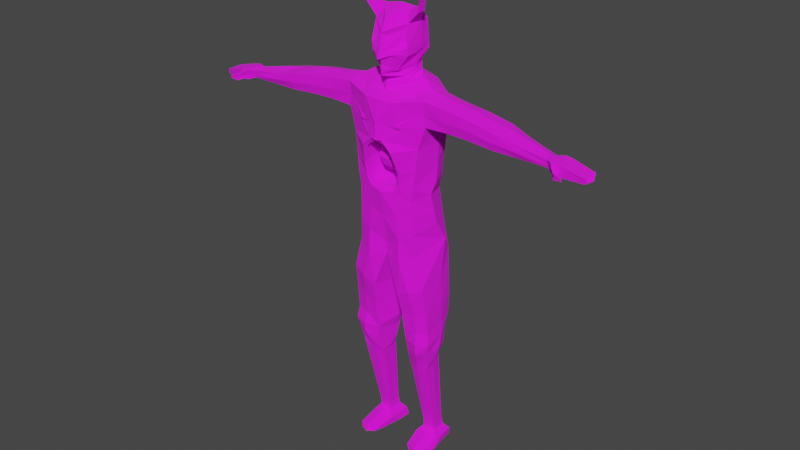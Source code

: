 # Source: el_luchador.blend  (saved by Blender 3.1.7; exported with 4.5.12 LTS)
import bpy
from mathutils import Matrix  # noqa: F401  (used for matrix-valued properties, if any)

bpy.ops.wm.read_factory_settings(use_empty=True)
scene = bpy.context.scene
scene.name = 'Scene'

# ---- collections
col_collection = bpy.data.collections.new('Collection'); scene.collection.children.link(col_collection)

# ---- images (referenced by path relative to the original .blend; pixels are not part of the script)
import os
ASSET_DIR = os.environ.get("B2B_ASSET_DIR", "")  # directory of the original .blend (textures are referenced by path, not embedded)
HERE = os.path.dirname(os.path.abspath(__file__))  # packed textures are extracted next to this script under _unpacked/

def load_image(name, relpath, width, height, colorspace="sRGB"):
    """Load a texture the original file referenced (path relative to the .blend, or extracted next to this script)."""
    p = next((c for c in (os.path.join(HERE, relpath), os.path.join(ASSET_DIR, relpath)) if relpath and os.path.exists(c)), "")
    if p:
        img = bpy.data.images.load(p, check_existing=True)
        img.name = name
    else:  # same state as the original file: an image datablock whose file is absent (Cycles renders it pink)
        img = bpy.data.images.new(name, width, height)
        img.source = "FILE"
        img.filepath = "//" + (relpath or name)
    img.colorspace_settings.name = colorspace
    return img
img_imphenziapalette01_256_gradient_png = load_image('ImphenziaPalette01-256-Gradient.png', 'ImphenziaPalette01-256-Gradient.png', 1024, 1024, 'sRGB')

# ---- materials (node trees are filled in below, after node groups)
mat_material = bpy.data.materials.new('Material')
mat_material.alpha_threshold = 0.0
mat_material.use_transparent_shadow = False
mat_material.line_color = (0.0, 0.0, 0.0, 1.0)

# ---- material node trees
mat_material.use_nodes = True; mat_material.node_tree.nodes.clear()
_N = mat_material.node_tree.nodes; _L = mat_material.node_tree.links
n0 = _N.new('ShaderNodeOutputMaterial'); n0.name = 'Material Output'; n0.location = (300, 300)
n1 = _N.new('ShaderNodeBsdfPrincipled'); n1.name = 'Principled BSDF'; n1.location = (10, 300)
n1.distribution = 'GGX'
n1.subsurface_method = 'RANDOM_WALK_SKIN'
n1.inputs[2].default_value = 1.0
n1.inputs[3].default_value = 1.45
n1.inputs[27].default_value = (0.0, 0.0, 0.0, 1.0)
n1.inputs[28].default_value = 1.0
n2 = _N.new('ShaderNodeTexImage'); n2.name = 'Image Texture'; n2.location = (-367, 134)
n2.image = img_imphenziapalette01_256_gradient_png
_L.new(n1.outputs[0], n0.inputs[0])
_L.new(n2.outputs[0], n1.inputs[0])
n0.is_active_output = True

# ---- world
world_world = bpy.data.worlds.new('World'); scene.world = world_world
world_world.use_nodes = True; world_world.node_tree.nodes.clear()
_N = world_world.node_tree.nodes; _L = world_world.node_tree.links
n0 = _N.new('ShaderNodeOutputWorld'); n0.name = 'World Output'; n0.location = (300, 300)
n1 = _N.new('ShaderNodeBackground'); n1.name = 'Background'; n1.location = (10, 300)
n1.inputs[0].default_value = (0.05088, 0.05088, 0.05088, 1.0)
_L.new(n1.outputs[0], n0.inputs[0])
n0.is_active_output = True
world_world.color = (0.05088, 0.05088, 0.05088)
world_world.use_sun_shadow = False
world_world.sun_shadow_jitter_overblur = 0.0

# ---- meshes
me_cube = bpy.data.meshes.new('Cube')
me_cube.from_pydata([(0.7302, 0.5023, 6.604), (0.8115, 0.6843, 4.3), (0.693, -0.3612, 6.541), (0.887, -0.3026, 4.315), (0.0, 0.8311, 4.594), (0.0, -0.3449, 4.911), (0.7078, -0.3041, 5.01), (0.3036, -0.3969, 4.084), (0.7903, 0.6663, 4.955), (0.3293, 0.6264, 3.063), (0.1982, 0.7404, 4.012), (0.3694, -0.1806, 2.933), (0.9648, -0.1969, 2.955), (0.7918, 0.6091, 3.052), (0.3654, 0.5128, 2.748), (0.3947, -0.1452, 2.653), (0.9255, -0.1479, 2.731), (0.8175, 0.5306, 2.701), (0.3513, 0.7408, 0.2921), (0.3599, 0.2123, 0.2922), (0.881, 0.2343, 0.29), (0.8693, 0.7602, 0.2901), (0.3297, 0.7872, 0.1025), (0.4239, 0.04761, 0.102), (0.9456, 0.06226, 0.1008), (0.8378, 0.7857, 0.1104), (0.4351, -0.2018, 0.1885), (0.8854, -0.1981, 0.1886), (0.4896, -0.2257, 0.1083), (0.8386, -0.2567, 0.1117), (0.9887, 0.3531, 7.926), (0.9342, -0.3135, 7.868), (0.9122, 0.3599, 8.143), (0.9021, -0.3172, 8.115), (0.0, -0.6705, 7.826), (0.9381, 0.3601, 8.376), (0.9254, -0.3384, 8.389), (0.0, -0.5936, 8.292), (2.48, 0.2135, 7.839), (2.483, -0.3145, 7.832), (2.488, 0.2497, 7.993), (2.485, -0.3579, 7.986), (2.509, 0.2536, 8.179), (2.5, -0.3499, 8.168), (2.972, 0.1082, 7.822), (2.965, -0.2839, 7.82), (2.966, 0.1638, 7.937), (2.99, -0.3373, 7.936), (2.984, 0.135, 8.074), (2.96, -0.3124, 8.072), (3.733, -0.009795, 7.779), (3.782, -0.3842, 7.772), (3.773, -0.002614, 7.872), (3.791, -0.3951, 7.868), (3.793, 0.01909, 7.999), (3.753, -0.4162, 8.005), (0.8585, 0.1435, 6.57), (0.8849, 0.4491, 5.248), (0.1584, 0.3046, 4.039), (0.8903, 0.3036, 4.331), (0.0, 0.4373, 4.654), (0.2736, 0.3604, 3.011), (0.9206, 0.3363, 2.995), (0.3765, 0.2691, 2.729), (0.9339, 0.2403, 2.711), (0.3621, 0.4854, 0.2924), (0.8817, 0.5093, 0.2903), (0.3416, 0.5042, 0.1024), (0.8596, 0.5188, 0.1045), (0.9716, 0.07367, 7.791), (0.805, 0.03277, 8.512), (0.3317, -0.0807, 8.634), (2.509, -0.03963, 7.728), (2.529, -0.04259, 8.216), (2.858, -0.06368, 7.73), (2.835, -0.06487, 8.185), (3.74, -0.186, 7.773), (4.389, -0.1698, 7.748), (3.752, -0.1849, 8.005), (1.428, 0.2898, 8.331), (1.948, 0.2634, 8.281), (1.925, 0.2615, 8.078), (1.408, 0.2872, 8.111), (1.407, -0.3278, 8.335), (1.938, -0.3386, 8.27), (1.395, -0.3331, 8.095), (1.924, -0.3509, 8.062), (1.943, 0.2226, 7.894), (1.435, 0.2523, 7.91), (1.941, -0.3105, 7.876), (1.424, -0.2937, 7.883), (1.404, -0.01621, 7.734), (1.923, -0.03455, 7.771), (1.33, -0.009351, 8.423), (1.888, -0.0361, 8.362), (0.7337, -0.3497, 6.928), (0.7834, -0.3414, 7.392), (0.8512, 0.4615, 7.493), (0.7721, 0.4841, 7.009), (0.8641, 0.167, 6.927), (0.906, 0.1474, 7.433), (0.6528, 0.5159, 6.283), (0.7315, 0.6024, 5.474), (0.63, -0.3723, 6.257), (0.6402, -0.3708, 5.502), (0.0, -0.3362, 5.157), (0.0, 0.711, 5.105), (0.8282, 0.0187, 6.336), (0.8557, 0.1989, 5.648), (0.858, -0.06387, 2.295), (0.7617, 0.3187, 0.6181), (0.7527, 0.6047, 0.6142), (0.8164, 0.3844, 2.29), (0.4475, 0.4628, 2.228), (0.4849, 0.6001, 0.6196), (0.4883, 0.312, 0.6107), (0.4015, -0.005249, 2.135), (0.4266, 0.281, 2.147), (0.4903, 0.464, 0.6121), (0.858, 0.1611, 2.274), (0.7625, 0.4689, 0.609), (0.9296, -0.196, 3.708), (0.9339, -0.1534, 3.206), (0.8101, 0.6799, 3.361), (0.8226, 0.6915, 3.806), (0.3049, 0.6749, 3.314), (0.3003, 0.6952, 3.695), (0.3546, -0.2993, 3.624), (0.3699, -0.229, 3.179), (0.207, 0.3513, 3.645), (0.2599, 0.3423, 3.269), (0.905, 0.3467, 3.773), (0.8992, 0.3543, 3.329), (0.3926, -0.4422, 4.85), (0.4804, 0.8104, 4.719), (0.6, -0.4031, 4.208), (0.5287, 0.7867, 4.11), (0.6857, -0.2733, 2.92), (0.5515, 0.7114, 3.081), (0.6873, -0.252, 2.681), (0.5575, 0.5882, 2.74), (0.6271, 0.2249, 0.356), (0.6141, 0.7475, 0.2915), (0.6861, 0.05206, 0.1015), (0.5904, 0.7912, 0.1021), (0.6662, -0.2444, 0.2364), (0.6639, -0.3387, 0.1072), (0.2838, 0.6969, 8.024), (0.1339, -0.6087, 7.843), (0.4347, 0.6789, 8.485), (0.3246, -0.5678, 8.297), (0.5968, 0.1284, 8.637), (0.604, 0.5099, 0.1018), (0.3756, -0.4359, 5.358), (0.4557, 0.7118, 5.318), (0.5685, -0.05136, 2.177), (0.623, 0.3068, 0.6131), (0.6278, 0.4733, 2.266), (0.6218, 0.604, 0.6201), (0.6619, -0.2742, 3.667), (0.6662, -0.2193, 3.197), (0.5588, 0.7641, 3.755), (0.5473, 0.7609, 3.369), (0.3297, 0.7872, 0.1025), (0.8484, 0.8014, 0.1015), (0.5904, 0.7912, 0.1021), (0.7716, 0.3463, 0.4376), (0.469, 0.6328, 0.4392), (0.4777, 0.4881, 0.4405), (0.7698, 0.5022, 0.4391), (0.762, 0.645, 0.4386), (0.4775, 0.3343, 0.4404), (0.6259, 0.3379, 0.4391), (0.6176, 0.6369, 0.4387), (0.8199, 0.3665, 2.494), (0.3958, -0.03415, 2.228), (0.897, -0.06879, 2.438), (0.3938, 0.4319, 2.405), (0.392, 0.2588, 2.263), (0.89, 0.1624, 2.428), (0.593, 0.4431, 2.46), (0.5962, -0.08941, 2.29), (0.46, 0.01861, 8.604), (0.0, -0.3633, 8.406), (0.293, 0.4865, 8.623), (0.5448, 0.1096, 8.636), (0.0, -0.3143, 8.565), (0.0, 0.1357, 10.01), (0.3415, 0.3496, 8.705), (0.3219, 0.1723, 8.679), (0.0, -0.1268, 8.718), (0.2828, -0.08566, 8.681), (0.01271, 0.5527, 8.781), (0.3288, 0.3307, 8.761), (0.3245, 0.246, 8.768), (0.0, -0.451, 8.718), (0.2492, -0.05218, 8.812), (0.01056, 0.5671, 8.84), (0.2875, 0.385, 8.861), (0.3283, 0.1617, 8.815), (0.4282, 0.4124, 9.143), (0.0, -0.4868, 8.888), (0.211, -0.2528, 8.816), (0.0, 0.59, 8.962), (0.3084, 0.3443, 8.918), (0.3636, 0.1492, 8.928), (0.0, -0.5786, 9.068), (0.3025, -0.2062, 9.408), (0.0, 0.6656, 9.346), (0.4256, 0.4129, 9.292), (0.4605, 0.1535, 9.3), (0.0, -0.47, 9.564), (0.2925, -0.2148, 9.54), (0.0, 0.6278, 9.629), (0.4017, 0.3941, 9.726), (0.4499, 0.145, 9.755), (0.0, -0.3509, 9.819), (0.2873, -0.02591, 9.93), (0.0, 0.4513, 9.868), (0.2968, 0.2793, 9.927), (0.3504, 0.1333, 9.943), (0.4041, 0.152, 9.11), (0.0, 0.6649, 9.111), (0.4336, -0.2136, 9.131), (0.0, -0.4661, 8.94), (0.4268, 0.4127, 9.217), (0.0, 0.6653, 9.228), (0.4345, -0.2242, 9.203), (0.4447, 0.1562, 9.187), (0.0, -0.4996, 9.045), (0.6475, -0.007746, 9.981), (0.5996, -0.01359, 10.07), (0.6156, -0.1414, 9.97), (0.5687, -0.09205, 10.07), (0.7455, -0.09926, 10.34), (0.7096, -0.1034, 10.4), (0.7222, -0.1958, 10.33), (0.687, -0.16, 10.4), (1.104, -0.2825, 10.65), (1.099, -0.283, 10.66), (1.101, -0.2937, 10.65), (1.097, -0.2896, 10.66), (3.863, -0.1826, 7.759), (3.905, -0.3807, 7.758), (3.821, -0.4658, 7.807), (3.914, -0.3916, 7.854), (3.856, -0.00633, 7.765), (3.897, 0.0008623, 7.858), (3.875, -0.1814, 7.991), (3.876, -0.4127, 7.991), (3.916, 0.02258, 7.984), (4.408, -0.3279, 7.746), (4.488, -0.1869, 7.784), (4.413, -0.3366, 7.794), (4.386, -0.02909, 7.751), (4.405, -0.02325, 7.796), (4.395, -0.169, 7.862), (4.395, -0.3536, 7.862), (4.414, -0.005865, 7.858), (3.829, -0.4703, 7.864), (3.812, -0.4881, 7.945), (3.89, -0.444, 7.798), (3.897, -0.4484, 7.855), (3.88, -0.4663, 7.936), (3.911, -0.5595, 7.765), (3.919, -0.5615, 7.822), (3.902, -0.5758, 7.904), (3.979, -0.5385, 7.755), (3.986, -0.5405, 7.812), (3.97, -0.5548, 7.894), (4.056, -0.5848, 7.792), (4.059, -0.5857, 7.816), (4.052, -0.5917, 7.851), (4.085, -0.5758, 7.787), (4.088, -0.5767, 7.812), (4.081, -0.5828, 7.847), (3.634, -0.03517, 7.979), (3.621, -0.0456, 7.896), (3.599, -0.05401, 7.833), (3.635, -0.3109, 7.892), (3.609, -0.3212, 7.982), (3.627, -0.3005, 7.828), (3.591, -0.1688, 7.766), (3.593, -0.168, 8.034), (0.4307, -0.2392, 9.28), (0.3849, -0.1492, 9.731), (0.1152, -0.4275, 9.314), (0.08141, -0.3694, 9.452), (0.03985, -0.3839, 9.491), (0.08178, -0.4625, 9.229), (0.3458, -0.1787, 9.367), (0.322, -0.1718, 9.605), (0.1025, -0.3975, 8.857), (0.1446, -0.4167, 9.101), (0.09859, -0.5086, 9.108), (0.1135, -0.3808, 8.895), (0.2439, -0.2939, 9.313), (0.3066, -0.368, 9.159), (0.1355, -0.316, 8.804), (0.3047, -0.3301, 9.073), (0.3099, -0.3458, 9.217), (0.227, -0.1129, 8.806), (0.4992, -0.502, 7.899), (0.3969, -0.5299, 7.875), (0.4865, -0.4889, 7.748), (0.3924, -0.5121, 7.737), (0.5222, -0.4847, 7.814), (0.4405, -0.5513, 7.813), (0.3675, -0.5377, 7.805), (0.0, -0.4731, 8.769), (0.157, -0.3178, 8.838), (0.0, 0.8043, 8.332), (0.0, 0.6458, 8.63), (0.0, 0.5571, 8.734), (0.0, 0.5581, 8.745), (0.0, 0.5434, 8.778), (0.0, 0.5603, 8.84), (0.1223, -0.4204, 9.25), (0.168, -0.4097, 9.11), (0.1399, -0.3425, 8.861), (0.1773, -0.3639, 8.954), (0.1639, -0.4582, 9.142), (0.3194, -0.4566, 5.921), (0.3423, 0.7021, 5.97), (0.842, 0.1088, 5.992), (0.0, 0.7157, 5.814), (0.0, -0.4532, 5.809), (0.6351, -0.3715, 5.88), (0.6921, 0.5591, 5.879), (-0.7302, 0.5023, 6.604), (-0.8115, 0.6843, 4.3), (-0.693, -0.3612, 6.541), (-0.887, -0.3026, 4.315), (-0.7078, -0.3041, 5.01), (-0.3036, -0.3969, 4.084), (-0.7903, 0.6663, 4.955), (-0.3293, 0.6264, 3.063), (-0.1982, 0.7404, 4.012), (-0.3694, -0.1806, 2.933), (-0.9648, -0.1969, 2.955), (-0.7918, 0.6091, 3.052), (-0.3654, 0.5128, 2.748), (-0.3947, -0.1452, 2.653), (-0.9255, -0.1479, 2.731), (-0.8175, 0.5306, 2.701), (-0.3513, 0.7408, 0.2921), (-0.3599, 0.2123, 0.2922), (-0.881, 0.2343, 0.29), (-0.8693, 0.7602, 0.2901), (-0.3297, 0.7872, 0.1025), (-0.4239, 0.04761, 0.102), (-0.9456, 0.06226, 0.1008), (-0.8378, 0.7857, 0.1104), (-0.4351, -0.2018, 0.1885), (-0.8854, -0.1981, 0.1886), (-0.4896, -0.2257, 0.1083), (-0.8386, -0.2567, 0.1117), (-0.9887, 0.3531, 7.926), (-0.9342, -0.3135, 7.868), (-0.9122, 0.3599, 8.143), (-0.9021, -0.3172, 8.115), (-0.9381, 0.3601, 8.376), (-0.9254, -0.3384, 8.389), (-2.48, 0.2135, 7.839), (-2.483, -0.3145, 7.832), (-2.488, 0.2497, 7.993), (-2.485, -0.3579, 7.986), (-2.509, 0.2536, 8.179), (-2.5, -0.3499, 8.168), (-2.972, 0.1082, 7.822), (-2.965, -0.2839, 7.82), (-2.966, 0.1638, 7.937), (-2.99, -0.3373, 7.936), (-2.984, 0.135, 8.074), (-2.96, -0.3124, 8.072), (-3.733, -0.009795, 7.779), (-3.782, -0.3842, 7.772), (-3.773, -0.002614, 7.872), (-3.791, -0.3951, 7.868), (-3.793, 0.01909, 7.999), (-3.753, -0.4162, 8.005), (-0.8585, 0.1435, 6.57), (-0.8849, 0.4491, 5.248), (-0.1584, 0.3046, 4.039), (-0.8903, 0.3036, 4.331), (-0.2736, 0.3604, 3.011), (-0.9206, 0.3363, 2.995), (-0.3765, 0.2691, 2.729), (-0.9339, 0.2403, 2.711), (-0.3621, 0.4854, 0.2924), (-0.8817, 0.5093, 0.2903), (-0.3416, 0.5042, 0.1024), (-0.8596, 0.5188, 0.1045), (-0.9716, 0.07367, 7.791), (-0.805, 0.03277, 8.512), (-0.3317, -0.0807, 8.634), (-2.509, -0.03963, 7.728), (-2.529, -0.04259, 8.216), (-2.858, -0.06368, 7.73), (-2.835, -0.06487, 8.185), (-3.74, -0.186, 7.773), (-4.389, -0.1698, 7.748), (-3.752, -0.1849, 8.005), (-1.428, 0.2898, 8.331), (-1.948, 0.2634, 8.281), (-1.925, 0.2615, 8.078), (-1.408, 0.2872, 8.111), (-1.407, -0.3278, 8.335), (-1.938, -0.3386, 8.27), (-1.395, -0.3331, 8.095), (-1.924, -0.3509, 8.062), (-1.943, 0.2226, 7.894), (-1.435, 0.2523, 7.91), (-1.941, -0.3105, 7.876), (-1.424, -0.2937, 7.883), (-1.404, -0.01621, 7.734), (-1.923, -0.03455, 7.771), (-1.33, -0.009351, 8.423), (-1.888, -0.0361, 8.362), (-0.7337, -0.3497, 6.928), (-0.7834, -0.3414, 7.392), (-0.8512, 0.4615, 7.493), (-0.7721, 0.4841, 7.009), (-0.8641, 0.167, 6.927), (-0.906, 0.1474, 7.433), (-0.6528, 0.5159, 6.283), (-0.7315, 0.6024, 5.474), (-0.63, -0.3723, 6.257), (-0.6402, -0.3708, 5.502), (-0.8282, 0.0187, 6.336), (-0.8557, 0.1989, 5.648), (-0.858, -0.06387, 2.295), (-0.7617, 0.3187, 0.6181), (-0.7527, 0.6047, 0.6142), (-0.8164, 0.3844, 2.29), (-0.4475, 0.4628, 2.228), (-0.4849, 0.6001, 0.6196), (-0.4883, 0.312, 0.6107), (-0.4015, -0.005249, 2.135), (-0.4266, 0.281, 2.147), (-0.4903, 0.464, 0.6121), (-0.858, 0.1611, 2.274), (-0.7625, 0.4689, 0.609), (-0.9296, -0.196, 3.708), (-0.9339, -0.1534, 3.206), (-0.8101, 0.6799, 3.361), (-0.8226, 0.6915, 3.806), (-0.3049, 0.6749, 3.314), (-0.3003, 0.6952, 3.695), (-0.3546, -0.2993, 3.624), (-0.3699, -0.229, 3.179), (-0.207, 0.3513, 3.645), (-0.2599, 0.3423, 3.269), (-0.905, 0.3467, 3.773), (-0.8992, 0.3543, 3.329), (-0.3926, -0.4422, 4.85), (-0.4804, 0.8104, 4.719), (-0.6, -0.4031, 4.208), (-0.5287, 0.7867, 4.11), (-0.6857, -0.2733, 2.92), (-0.5515, 0.7114, 3.081), (-0.6873, -0.252, 2.681), (-0.5575, 0.5882, 2.74), (-0.6271, 0.2249, 0.356), (-0.6141, 0.7475, 0.2915), (-0.6861, 0.05206, 0.1015), (-0.5904, 0.7912, 0.1021), (-0.6662, -0.2444, 0.2364), (-0.6639, -0.3387, 0.1072), (-0.2838, 0.6969, 8.024), (-0.1339, -0.6087, 7.843), (-0.4347, 0.6789, 8.485), (-0.3246, -0.5678, 8.297), (-0.5968, 0.1284, 8.637), (-0.604, 0.5099, 0.1018), (-0.3756, -0.4359, 5.358), (-0.4557, 0.7118, 5.318), (-0.5685, -0.05136, 2.177), (-0.623, 0.3068, 0.6131), (-0.6278, 0.4733, 2.266), (-0.6218, 0.604, 0.6201), (-0.6619, -0.2742, 3.667), (-0.6662, -0.2193, 3.197), (-0.5588, 0.7641, 3.755), (-0.5473, 0.7609, 3.369), (-0.3297, 0.7872, 0.1025), (-0.8484, 0.8014, 0.1015), (-0.5904, 0.7912, 0.1021), (-0.7716, 0.3463, 0.4376), (-0.469, 0.6328, 0.4392), (-0.4777, 0.4881, 0.4405), (-0.7698, 0.5022, 0.4391), (-0.762, 0.645, 0.4386), (-0.4775, 0.3343, 0.4404), (-0.6259, 0.3379, 0.4391), (-0.6176, 0.6369, 0.4387), (-0.8199, 0.3665, 2.494), (-0.3958, -0.03415, 2.228), (-0.897, -0.06879, 2.438), (-0.3938, 0.4319, 2.405), (-0.392, 0.2588, 2.263), (-0.89, 0.1624, 2.428), (-0.593, 0.4431, 2.46), (-0.5962, -0.08941, 2.29), (-0.46, 0.01861, 8.604), (-0.293, 0.4865, 8.623), (-0.5448, 0.1096, 8.636), (-0.3415, 0.3496, 8.705), (-0.3219, 0.1723, 8.679), (-0.2828, -0.08566, 8.681), (-0.01271, 0.5527, 8.781), (-0.3288, 0.3307, 8.761), (-0.3245, 0.246, 8.768), (-0.2492, -0.05218, 8.812), (-0.01056, 0.5671, 8.84), (-0.2875, 0.385, 8.861), (-0.3283, 0.1617, 8.815), (-0.4282, 0.4124, 9.143), (-0.211, -0.2528, 8.816), (-0.3084, 0.3443, 8.918), (-0.3636, 0.1492, 8.928), (-0.3025, -0.2062, 9.408), (-0.4256, 0.4129, 9.292), (-0.4605, 0.1535, 9.3), (-0.2925, -0.2148, 9.54), (-0.4017, 0.3941, 9.726), (-0.4499, 0.145, 9.755), (-0.2873, -0.02591, 9.93), (-0.2968, 0.2793, 9.927), (-0.3504, 0.1333, 9.943), (-0.4041, 0.152, 9.11), (-0.4336, -0.2136, 9.131), (-0.4268, 0.4127, 9.217), (-0.4345, -0.2242, 9.203), (-0.4447, 0.1562, 9.187), (-0.6475, -0.007746, 9.981), (-0.5996, -0.01359, 10.07), (-0.6156, -0.1414, 9.97), (-0.5687, -0.09205, 10.07), (-0.7455, -0.09926, 10.34), (-0.7096, -0.1034, 10.4), (-0.7222, -0.1958, 10.33), (-0.687, -0.16, 10.4), (-1.104, -0.2825, 10.65), (-1.099, -0.283, 10.66), (-1.101, -0.2937, 10.65), (-1.097, -0.2896, 10.66), (-3.863, -0.1826, 7.759), (-3.905, -0.3807, 7.758), (-3.821, -0.4658, 7.807), (-3.914, -0.3916, 7.854), (-3.856, -0.00633, 7.765), (-3.897, 0.0008623, 7.858), (-3.875, -0.1814, 7.991), (-3.876, -0.4127, 7.991), (-3.916, 0.02258, 7.984), (-4.408, -0.3279, 7.746), (-4.488, -0.1869, 7.784), (-4.413, -0.3366, 7.794), (-4.386, -0.02909, 7.751), (-4.405, -0.02325, 7.796), (-4.395, -0.169, 7.862), (-4.395, -0.3536, 7.862), (-4.414, -0.005865, 7.858), (-3.829, -0.4703, 7.864), (-3.812, -0.4881, 7.945), (-3.89, -0.444, 7.798), (-3.897, -0.4484, 7.855), (-3.88, -0.4663, 7.936), (-3.911, -0.5595, 7.765), (-3.919, -0.5615, 7.822), (-3.902, -0.5758, 7.904), (-3.979, -0.5385, 7.755), (-3.986, -0.5405, 7.812), (-3.97, -0.5548, 7.894), (-4.056, -0.5848, 7.792), (-4.059, -0.5857, 7.816), (-4.052, -0.5917, 7.851), (-4.085, -0.5758, 7.787), (-4.088, -0.5767, 7.812), (-4.081, -0.5828, 7.847), (-3.634, -0.03517, 7.979), (-3.621, -0.0456, 7.896), (-3.599, -0.05401, 7.833), (-3.635, -0.3109, 7.892), (-3.609, -0.3212, 7.982), (-3.627, -0.3005, 7.828), (-3.591, -0.1688, 7.766), (-3.593, -0.168, 8.034), (-0.4307, -0.2392, 9.28), (-0.3849, -0.1492, 9.731), (-0.1152, -0.4275, 9.314), (-0.08141, -0.3694, 9.452), (-0.03985, -0.3839, 9.491), (-0.08178, -0.4625, 9.229), (-0.3458, -0.1787, 9.367), (-0.322, -0.1718, 9.605), (-0.1025, -0.3975, 8.857), (-0.1446, -0.4167, 9.101), (-0.09859, -0.5086, 9.108), (-0.1135, -0.3808, 8.895), (-0.2439, -0.2939, 9.313), (-0.3066, -0.368, 9.159), (-0.1355, -0.316, 8.804), (-0.3047, -0.3301, 9.073), (-0.3099, -0.3458, 9.217), (-0.227, -0.1129, 8.806), (-0.4992, -0.502, 7.899), (-0.3969, -0.5299, 7.875), (-0.4865, -0.4889, 7.748), (-0.3924, -0.5121, 7.737), (-0.5222, -0.4847, 7.814), (-0.4405, -0.5513, 7.813), (-0.3675, -0.5377, 7.805), (-0.157, -0.3178, 8.838), (-0.1223, -0.4204, 9.25), (-0.168, -0.4097, 9.11), (-0.1399, -0.3425, 8.861), (-0.1773, -0.3639, 8.954), (-0.1639, -0.4582, 9.142), (-0.3194, -0.4566, 5.921), (-0.3423, 0.7021, 5.97), (-0.842, 0.1088, 5.992), (-0.6351, -0.3715, 5.88), (-0.6921, 0.5591, 5.879), (0.00365, 0.002527, 6.658), (0.259, -0.2092, 6.853), (-0.08266, -0.312, 6.844), (-0.3265, 0.01767, 6.847), (-0.1119, 0.3096, 6.839), (0.2383, 0.1763, 6.865), (0.08534, -0.2945, 7.144), (-0.2558, -0.1819, 7.163), (-0.2487, 0.179, 7.178), (0.09645, 0.3021, 7.16), (0.3198, -0.02665, 7.159), (0.001959, -0.0007663, 7.353), (-0.05727, -0.1746, 6.708), (0.1522, -0.1114, 6.708), (0.08757, -0.2727, 6.816), (0.2996, -0.01418, 6.804), (0.1502, 0.09071, 6.696), (-0.1733, -0.005024, 6.712), (-0.2537, -0.1695, 6.827), (-0.06899, 0.1617, 6.711), (-0.2322, 0.1852, 6.825), (0.07287, 0.2898, 6.801), (0.3303, -0.1049, 7.015), (0.3398, 0.1061, 6.996), (0.01943, -0.3718, 7.01), (0.2042, -0.2853, 7.009), (-0.3321, -0.1083, 7.008), (-0.2226, -0.2912, 7.02), (-0.2086, 0.2816, 7.014), (-0.3216, 0.1023, 7.003), (0.2056, 0.2824, 7.006), (-0.01099, 0.3363, 7.003), (0.2516, -0.1713, 7.171), (-0.07665, -0.2685, 7.199), (-0.2995, -0.004421, 7.182), (-0.08869, 0.2923, 7.195), (0.2426, 0.172, 7.187), (0.04171, -0.1777, 7.297), (0.1826, -0.01057, 7.296), (-0.1489, -0.1081, 7.304), (-0.1322, 0.1254, 7.318), (0.05711, 0.1746, 7.304), (0.07671, 0.7514, 7.819), (0.07705, 0.6708, 7.71), (-0.07705, 0.6708, 7.71), (-0.07671, 0.7514, 7.819), (0.08206, -0.5861, 7.44), (0.0, -0.687, 7.498), (-0.08206, -0.5861, 7.44), (0.08187, -0.4543, 6.472), (-0.08187, -0.4543, 6.472), (0.0, -0.5557, 6.38), (-0.07508, 0.6289, 6.552), (0.07508, 0.6289, 6.552), (0.0, 0.7198, 6.433), (0.3351, 0.59, 6.838), (0.4114, 0.6332, 6.736), (0.285, 0.5969, 6.688), (0.3286, -0.414, 6.647), (0.2676, -0.3961, 6.503), (0.4021, -0.453, 6.549), (0.1467, 0.6462, 7.68), (0.3025, 0.6674, 7.697), (0.2921, 0.6553, 7.606), (0.02652, -0.6, 7.432), (0.1736, -0.5903, 7.383), (0.132, -0.6485, 7.503), (0.345, 0.6379, 7.282), (0.4247, 0.6719, 7.182), (0.3462, 0.6181, 7.105), (0.3308, 0.6656, 7.5), (0.2568, 0.636, 7.624), (0.4033, 0.7194, 7.59), (0.3351, -0.4814, 6.938), (0.3409, -0.4397, 6.781), (0.4277, -0.4966, 6.856), (0.2836, -0.5782, 7.226), (0.3389, -0.6359, 7.3), (0.2054, -0.5945, 7.357), (0.293, -0.4687, 6.405), (0.313, -0.3975, 6.557), (0.1796, -0.4202, 6.487), (0.2784, 0.5985, 6.679), (0.2808, 0.6757, 6.555), (0.1562, 0.6198, 6.58), (0.0797, 0.7474, 8.019), (-0.0797, 0.7474, 8.019), (0.0, 0.7767, 8.098), (-0.3351, 0.59, 6.838), (-0.285, 0.5969, 6.688), (-0.4114, 0.6332, 6.736), (-0.3286, -0.414, 6.647), (-0.4021, -0.453, 6.549), (-0.2676, -0.3961, 6.503), (-0.1467, 0.6462, 7.68), (-0.2921, 0.6553, 7.606), (-0.3025, 0.6674, 7.697), (-0.02652, -0.6, 7.432), (-0.132, -0.6485, 7.503), (-0.1736, -0.5903, 7.383), (-0.345, 0.6379, 7.282), (-0.3462, 0.6181, 7.105), (-0.4247, 0.6719, 7.182), (-0.3308, 0.6656, 7.5), (-0.4033, 0.7194, 7.59), (-0.2568, 0.636, 7.624), (-0.3351, -0.4814, 6.938), (-0.4277, -0.4966, 6.856), (-0.3409, -0.4397, 6.781), (-0.2836, -0.5782, 7.226), (-0.2054, -0.5945, 7.357), (-0.3389, -0.6359, 7.3), (-0.1796, -0.4202, 6.487), (-0.313, -0.3975, 6.557), (-0.293, -0.4687, 6.405), (-0.2784, 0.5985, 6.679), (-0.1562, 0.6198, 6.58), (-0.2808, 0.6757, 6.555)], [], [(132, 122, 12, 62), (107, 56, 2, 103), (103, 2, 685, 704), (98, 693, 697, 97), (135, 3, 6, 133), (59, 1, 8, 57), (136, 10, 4, 134), (58, 7, 5, 60), (62, 12, 16, 64), (162, 123, 13, 138), (160, 128, 11, 137), (130, 125, 9, 61), (169, 166, 20, 66), (61, 9, 14, 63), (138, 13, 17, 140), (137, 11, 15, 139), (142, 21, 25, 144), (168, 167, 18, 65), (173, 170, 21, 142), (172, 171, 19, 141), (152, 68, 24, 143), (19, 23, 28, 26), (66, 20, 24, 68), (65, 18, 22, 67), (145, 26, 28, 146), (141, 19, 26, 145), (24, 20, 27, 29), (143, 24, 29, 146), (702, 96, 31, 304, 305, 691), (100, 97, 30, 69), (94, 84, 43, 73), (81, 80, 42, 40), (37, 150, 182, 183), (148, 303, 302, 33, 36, 150), (73, 43, 49, 75), (43, 41, 47, 49), (84, 86, 41, 43), (87, 81, 40, 38), (92, 87, 38, 72), (86, 89, 39, 41), (278, 277, 52, 50), (277, 276, 54, 52), (41, 39, 45, 47), (72, 38, 44, 74), (40, 42, 48, 46), (38, 40, 46, 44), (76, 50, 246, 242), (54, 78, 248, 250), (280, 279, 53, 55), (283, 280, 55, 78), (279, 281, 51, 53), (282, 278, 50, 76), (281, 282, 76, 51), (276, 283, 78, 54), (50, 52, 247, 246), (52, 54, 250, 247), (39, 72, 74, 45), (89, 92, 72, 39), (42, 73, 75, 48), (80, 94, 73, 42), (96, 100, 69, 31), (19, 65, 67, 23), (21, 66, 68, 25), (144, 25, 68, 152), (171, 168, 65, 19), (11, 61, 63, 15), (170, 169, 66, 21), (128, 130, 61, 11), (13, 62, 64, 17), (10, 58, 60, 4), (3, 59, 57, 6), (101, 0, 56, 107), (123, 132, 62, 13), (35, 70, 93, 79), (79, 93, 94, 80), (31, 69, 91, 90), (90, 91, 92, 89), (33, 31, 90, 85), (85, 90, 89, 86), (69, 30, 88, 91), (91, 88, 87, 92), (30, 32, 82, 88), (88, 82, 81, 87), (36, 33, 85, 83), (83, 85, 86, 84), (32, 35, 79, 82), (82, 79, 80, 81), (70, 36, 83, 93), (93, 83, 84, 94), (2, 56, 99, 95), (95, 99, 100, 96), (56, 0, 98, 99), (99, 98, 97, 100), (97, 697, 687, 30), (327, 103, 704, 322), (8, 102, 108, 57), (328, 101, 107, 324), (133, 153, 105, 5), (620, 326, 676, 739), (134, 154, 102, 8), (147, 710, 712, 311, 149), (57, 108, 104, 6), (324, 107, 103, 327), (174, 179, 119, 112), (112, 119, 120, 111), (175, 178, 117, 116), (116, 117, 118, 115), (181, 175, 116, 155), (155, 116, 115, 156), (180, 174, 112, 157), (157, 112, 111, 158), (178, 177, 113, 117), (117, 113, 114, 118), (179, 176, 109, 119), (119, 109, 110, 120), (1, 59, 131, 124), (124, 131, 132, 123), (7, 58, 129, 127), (127, 129, 130, 128), (58, 10, 126, 129), (129, 126, 125, 130), (135, 7, 127, 159), (159, 127, 128, 160), (136, 1, 124, 161), (161, 124, 123, 162), (59, 3, 121, 131), (131, 121, 122, 132), (126, 161, 162, 125), (10, 136, 161, 126), (121, 159, 160, 122), (3, 135, 159, 121), (113, 157, 158, 114), (177, 180, 157, 113), (109, 155, 156, 110), (176, 181, 155, 109), (325, 621, 742, 679), (4, 106, 154, 134), (323, 708, 101, 328), (6, 104, 153, 133), (701, 695, 692, 698), (707, 705, 684, 682), (22, 144, 152, 67), (35, 149, 151, 70), (34, 148, 150, 37), (32, 147, 149, 35), (70, 151, 150, 36), (688, 696, 703, 690), (30, 687, 147, 32), (672, 34, 470, 723), (23, 143, 146, 28), (20, 141, 145, 27), (27, 145, 146, 29), (67, 152, 143, 23), (166, 172, 141, 20), (167, 173, 142, 18), (18, 142, 144, 22), (12, 137, 139, 16), (9, 138, 140, 14), (122, 160, 137, 12), (125, 162, 138, 9), (1, 136, 134, 8), (7, 135, 133, 5), (685, 2, 95, 700), (737, 675, 677, 741), (165, 163, 164), (114, 158, 173, 167), (110, 156, 172, 166), (111, 120, 169, 170), (115, 118, 168, 171), (156, 115, 171, 172), (158, 111, 170, 173), (118, 114, 167, 168), (120, 110, 166, 169), (16, 139, 181, 176), (14, 140, 180, 177), (64, 16, 176, 179), (63, 14, 177, 178), (140, 17, 174, 180), (139, 15, 175, 181), (15, 63, 178, 175), (17, 64, 179, 174), (183, 182, 71, 186), (182, 185, 189, 71), (150, 151, 185, 182), (151, 149, 184, 185), (189, 188, 193, 194), (71, 189, 194, 191), (185, 184, 188, 189), (194, 193, 198, 199), (191, 194, 199, 196), (186, 71, 191, 190), (198, 197, 203, 204), (199, 198, 204, 205), (193, 192, 197, 198), (190, 191, 196, 195), (225, 226, 208, 209), (228, 225, 209, 210), (195, 196, 202, 298, 309), (196, 199, 205, 202), (209, 208, 213, 214), (210, 209, 214, 215), (229, 293, 294, 206), (227, 228, 210, 284), (215, 214, 219, 220), (285, 215, 230, 232), (286, 207, 212, 287), (284, 210, 215, 285), (220, 187, 216, 217), (219, 218, 187, 220), (214, 213, 218, 219), (211, 285, 217, 216), (202, 205, 221, 223), (201, 292, 295, 224), (205, 204, 200, 221), (204, 203, 222, 200), (223, 221, 228, 227), (224, 295, 293, 229), (221, 200, 225, 228), (200, 222, 226, 225), (233, 232, 236, 237), (215, 220, 231, 230), (220, 217, 233, 231), (217, 285, 232, 233), (235, 237, 241, 239), (232, 230, 234, 236), (231, 233, 237, 235), (230, 231, 235, 234), (240, 238, 239, 241), (234, 235, 239, 238), (237, 236, 240, 241), (236, 234, 238, 240), (699, 694, 680, 683), (708, 681, 0, 101), (700, 95, 96, 702), (691, 305, 308, 303, 148), (722, 719, 669, 673), (250, 248, 256, 258), (243, 242, 77, 251), (245, 243, 251, 253), (248, 249, 257, 256), (243, 245, 262, 261), (78, 55, 249, 248), (51, 243, 261, 244), (51, 76, 242, 243), (252, 255, 258, 256), (77, 254, 255, 252), (251, 77, 252, 253), (253, 252, 256, 257), (242, 246, 254, 77), (247, 250, 258, 255), (246, 247, 255, 254), (249, 245, 253, 257), (262, 263, 269, 268), (263, 260, 266, 269), (55, 53, 259, 260), (249, 55, 260, 263), (53, 51, 244, 259), (245, 249, 263, 262), (265, 264, 270, 271), (267, 268, 274, 273), (260, 259, 265, 266), (244, 261, 267, 264), (261, 262, 268, 267), (259, 244, 264, 265), (272, 271, 274, 275), (271, 270, 273, 274), (269, 266, 272, 275), (268, 269, 275, 274), (266, 265, 271, 272), (264, 267, 273, 270), (48, 75, 283, 276), (45, 74, 282, 281), (74, 44, 278, 282), (47, 45, 281, 279), (75, 49, 280, 283), (49, 47, 279, 280), (46, 48, 276, 277), (44, 46, 277, 278), (290, 296, 300, 284), (288, 291, 285, 211), (291, 290, 284, 285), (289, 288, 211, 206), (286, 287, 288, 289), (207, 286, 289, 317, 296, 290), (287, 212, 291, 288), (212, 207, 290, 291), (293, 295, 320, 318), (294, 293, 318, 321), (294, 289, 206), (295, 292, 298, 310, 319), (300, 296, 317, 321), (299, 310, 202, 223), (297, 299, 223, 227), (300, 297, 227, 284), (303, 308, 307, 302), (302, 306, 304, 31, 33), (304, 306, 307, 305), (307, 306, 302), (307, 308, 305), (309, 298, 292, 201), (202, 310, 298), (310, 299, 320, 319), (314, 315, 192), (316, 203, 197), (315, 316, 197, 192), (188, 313, 314, 192, 193), (184, 312, 313, 188), (149, 311, 312, 184), (469, 471, 311, 712, 711), (721, 469, 711, 670), (319, 320, 295), (318, 320, 299, 297), (321, 317, 289, 294), (321, 318, 297, 300), (154, 323, 328, 102), (108, 324, 327, 104), (106, 325, 323, 154), (153, 322, 326, 105), (102, 328, 324, 108), (104, 327, 322, 153), (454, 386, 339, 444), (429, 427, 331, 381), (740, 714, 718, 738), (422, 421, 729, 727), (457, 455, 333, 332), (384, 382, 335, 330), (458, 456, 4, 337), (383, 60, 5, 334), (386, 388, 343, 339), (484, 460, 340, 445), (482, 459, 338, 450), (452, 385, 336, 447), (491, 390, 347, 488), (385, 387, 341, 336), (460, 462, 344, 340), (459, 461, 342, 338), (464, 466, 352, 348), (490, 389, 345, 489), (495, 464, 348, 492), (494, 463, 346, 493), (474, 465, 351, 392), (346, 353, 355, 350), (390, 392, 351, 347), (389, 391, 349, 345), (467, 468, 355, 353), (463, 467, 353, 346), (351, 356, 354, 347), (465, 468, 356, 351), (736, 723, 610, 609, 358, 420), (424, 393, 357, 421), (418, 397, 368, 408), (405, 365, 367, 404), (37, 183, 504, 472), (470, 472, 362, 360, 607, 608), (397, 399, 374, 368), (368, 374, 372, 366), (408, 368, 366, 410), (411, 363, 365, 405), (416, 396, 363, 411), (410, 366, 364, 413), (583, 375, 377, 582), (582, 377, 379, 581), (366, 372, 370, 364), (396, 398, 369, 363), (365, 371, 373, 367), (363, 369, 371, 365), (400, 547, 551, 375), (379, 555, 553, 402), (585, 380, 378, 584), (588, 402, 380, 585), (584, 378, 376, 586), (587, 400, 375, 583), (586, 376, 400, 587), (581, 379, 402, 588), (375, 551, 552, 377), (377, 552, 555, 379), (364, 370, 398, 396), (413, 364, 396, 416), (367, 373, 399, 397), (404, 367, 397, 418), (420, 358, 393, 424), (346, 350, 391, 389), (348, 352, 392, 390), (466, 474, 392, 352), (493, 346, 389, 490), (338, 342, 387, 385), (492, 348, 390, 491), (450, 338, 385, 452), (340, 344, 388, 386), (337, 4, 60, 383), (332, 333, 382, 384), (425, 429, 381, 329), (445, 340, 386, 454), (361, 403, 417, 394), (403, 404, 418, 417), (358, 414, 415, 393), (414, 413, 416, 415), (360, 409, 414, 358), (409, 410, 413, 414), (393, 415, 412, 357), (415, 416, 411, 412), (357, 412, 406, 359), (412, 411, 405, 406), (362, 407, 409, 360), (407, 408, 410, 409), (359, 406, 403, 361), (406, 405, 404, 403), (394, 417, 407, 362), (417, 418, 408, 407), (331, 419, 423, 381), (419, 420, 424, 423), (381, 423, 422, 329), (423, 424, 421, 422), (421, 357, 721, 729), (623, 620, 739, 427), (335, 382, 430, 426), (624, 622, 429, 425), (455, 5, 105, 475), (325, 679, 708, 323), (456, 335, 426, 476), (382, 333, 428, 430), (622, 623, 427, 429), (496, 434, 441, 501), (434, 433, 442, 441), (497, 438, 439, 500), (438, 437, 440, 439), (503, 477, 438, 497), (477, 478, 437, 438), (502, 479, 434, 496), (479, 480, 433, 434), (500, 439, 435, 499), (439, 440, 436, 435), (501, 441, 431, 498), (441, 442, 432, 431), (330, 446, 453, 384), (446, 445, 454, 453), (334, 449, 451, 383), (449, 450, 452, 451), (383, 451, 448, 337), (451, 452, 447, 448), (457, 481, 449, 334), (481, 482, 450, 449), (458, 483, 446, 330), (483, 484, 445, 446), (384, 453, 443, 332), (453, 454, 444, 443), (448, 447, 484, 483), (337, 448, 483, 458), (443, 444, 482, 481), (332, 443, 481, 457), (435, 436, 480, 479), (499, 435, 479, 502), (431, 432, 478, 477), (498, 431, 477, 503), (0, 681, 693, 98), (4, 456, 476, 106), (621, 624, 425, 742), (333, 455, 475, 428), (734, 731, 725, 728), (733, 716, 713, 726), (349, 391, 474, 466), (361, 394, 473, 471), (34, 37, 472, 470), (359, 361, 471, 469), (394, 362, 472, 473), (723, 470, 608, 613, 610), (720, 724, 735, 730), (706, 709, 678, 674), (350, 355, 468, 465), (347, 354, 467, 463), (354, 356, 468, 467), (391, 350, 465, 474), (488, 347, 463, 494), (489, 345, 464, 495), (345, 349, 466, 464), (339, 343, 461, 459), (336, 341, 462, 460), (444, 339, 459, 482), (447, 336, 460, 484), (330, 335, 456, 458), (334, 5, 455, 457), (717, 732, 419, 331), (322, 704, 676, 326), (487, 486, 485), (436, 489, 495, 480), (432, 488, 494, 478), (433, 492, 491, 442), (437, 493, 490, 440), (478, 494, 493, 437), (480, 495, 492, 433), (440, 490, 489, 436), (442, 491, 488, 432), (343, 498, 503, 461), (341, 499, 502, 462), (388, 501, 498, 343), (387, 500, 499, 341), (462, 502, 496, 344), (461, 503, 497, 342), (342, 497, 500, 387), (344, 496, 501, 388), (183, 186, 395, 504), (504, 395, 508, 506), (472, 504, 506, 473), (473, 506, 505, 471), (508, 512, 511, 507), (395, 509, 512, 508), (506, 508, 507, 505), (512, 516, 515, 511), (509, 513, 516, 512), (186, 190, 509, 395), (515, 519, 203, 514), (516, 520, 519, 515), (511, 515, 514, 510), (190, 195, 513, 509), (532, 522, 208, 226), (534, 523, 522, 532), (195, 309, 603, 518, 513), (513, 518, 520, 516), (522, 525, 213, 208), (523, 526, 525, 522), (229, 206, 599, 598), (533, 589, 523, 534), (526, 529, 528, 525), (590, 537, 535, 526), (591, 592, 524, 521), (589, 590, 526, 523), (529, 527, 216, 187), (528, 529, 187, 218), (525, 528, 218, 213), (211, 216, 527, 590), (518, 531, 530, 520), (201, 224, 600, 597), (520, 530, 517, 519), (519, 517, 222, 203), (531, 533, 534, 530), (224, 229, 598, 600), (530, 534, 532, 517), (517, 532, 226, 222), (538, 542, 541, 537), (526, 535, 536, 529), (529, 536, 538, 527), (527, 538, 537, 590), (540, 544, 546, 542), (537, 541, 539, 535), (536, 540, 542, 538), (535, 539, 540, 536), (545, 546, 544, 543), (539, 543, 544, 540), (542, 546, 545, 541), (541, 545, 543, 539), (427, 739, 717, 331), (742, 425, 329, 715), (732, 736, 420, 419), (357, 359, 469, 721), (672, 691, 148, 34), (555, 563, 561, 553), (548, 556, 401, 547), (550, 558, 556, 548), (553, 561, 562, 554), (548, 566, 567, 550), (402, 553, 554, 380), (376, 549, 566, 548), (376, 548, 547, 400), (557, 561, 563, 560), (401, 557, 560, 559), (556, 558, 557, 401), (558, 562, 561, 557), (547, 401, 559, 551), (552, 560, 563, 555), (551, 559, 560, 552), (554, 562, 558, 550), (567, 573, 574, 568), (568, 574, 571, 565), (380, 565, 564, 378), (554, 568, 565, 380), (378, 564, 549, 376), (550, 567, 568, 554), (570, 576, 575, 569), (572, 578, 579, 573), (565, 571, 570, 564), (549, 569, 572, 566), (566, 572, 573, 567), (564, 570, 569, 549), (577, 580, 579, 576), (576, 579, 578, 575), (574, 580, 577, 571), (573, 579, 580, 574), (571, 577, 576, 570), (569, 575, 578, 572), (373, 581, 588, 399), (370, 586, 587, 398), (398, 587, 583, 369), (372, 584, 586, 370), (399, 588, 585, 374), (374, 585, 584, 372), (371, 582, 581, 373), (369, 583, 582, 371), (595, 589, 605, 601), (593, 211, 590, 596), (596, 590, 589, 595), (594, 206, 211, 593), (591, 594, 593, 592), (521, 595, 601, 615, 594, 591), (592, 593, 596, 524), (524, 596, 595, 521), (598, 616, 618, 600), (599, 619, 616, 598), (599, 206, 594), (600, 617, 614, 603, 597), (605, 619, 615, 601), (604, 531, 518, 614), (602, 533, 531, 604), (605, 589, 533, 602), (608, 607, 612, 613), (607, 360, 358, 609, 611), (609, 610, 612, 611), (612, 607, 611), (612, 610, 613), (309, 201, 597, 603), (518, 603, 614), (614, 617, 618, 604), (314, 510, 315), (316, 514, 203), (315, 510, 514, 316), (507, 511, 510, 314, 313), (505, 507, 313, 312), (471, 505, 312, 311), (329, 422, 727, 715), (689, 671, 668, 686), (617, 600, 618), (616, 602, 604, 618), (619, 599, 594, 615), (619, 605, 602, 616), (476, 426, 624, 621), (430, 428, 623, 622), (106, 476, 621, 325), (475, 105, 326, 620), (426, 430, 622, 624), (428, 475, 620, 623), (625, 638, 637), (626, 638, 640), (625, 637, 642), (625, 642, 644), (625, 644, 641), (626, 640, 647), (627, 639, 649), (628, 643, 651), (629, 645, 653), (630, 646, 655), (626, 647, 650), (627, 649, 652), (628, 651, 654), (629, 653, 656), (630, 655, 648), (631, 657, 662), (632, 658, 664), (633, 659, 665), (634, 660, 666), (635, 661, 663), (663, 666, 636), (663, 661, 666), (661, 634, 666), (666, 665, 636), (666, 660, 665), (660, 633, 665), (665, 664, 636), (665, 659, 664), (659, 632, 664), (664, 662, 636), (664, 658, 662), (658, 631, 662), (662, 663, 636), (662, 657, 663), (657, 635, 663), (648, 661, 635), (648, 655, 661), (655, 634, 661), (656, 660, 634), (656, 653, 660), (653, 633, 660), (654, 659, 633), (654, 651, 659), (651, 632, 659), (652, 658, 632), (652, 649, 658), (649, 631, 658), (650, 657, 631), (650, 647, 657), (647, 635, 657), (655, 656, 634), (655, 646, 656), (646, 629, 656), (653, 654, 633), (653, 645, 654), (645, 628, 654), (651, 652, 632), (651, 643, 652), (643, 627, 652), (649, 650, 631), (649, 639, 650), (639, 626, 650), (647, 648, 635), (647, 640, 648), (640, 630, 648), (641, 646, 630), (641, 644, 646), (644, 629, 646), (644, 645, 629), (644, 642, 645), (642, 628, 645), (642, 643, 628), (642, 637, 643), (637, 627, 643), (640, 641, 630), (640, 638, 641), (638, 625, 641), (637, 639, 627), (637, 638, 639), (638, 626, 639), (667, 668, 669, 670), (671, 672, 673), (674, 675, 676), (677, 678, 679), (680, 681, 682), (683, 684, 685), (686, 687, 688), (689, 690, 691), (692, 693, 694), (695, 696, 697), (698, 699, 700), (701, 702, 703), (704, 705, 706), (707, 708, 709), (710, 711, 712), (713, 714, 715), (716, 717, 718), (719, 720, 721), (722, 723, 724), (725, 726, 727), (728, 729, 730), (731, 732, 733), (734, 735, 736), (737, 738, 739), (740, 741, 742), (691, 672, 671, 689), (706, 674, 676, 704), (667, 687, 686, 668), (674, 678, 677, 675), (705, 707, 709, 706), (678, 709, 708, 679), (700, 702, 701, 698), (685, 700, 699, 683), (692, 695, 697, 693), (680, 694, 693, 681), (696, 688, 687, 697), (684, 705, 704, 685), (702, 691, 690, 703), (681, 708, 707, 682), (683, 680, 682, 684), (698, 692, 694, 699), (703, 696, 695, 701), (688, 690, 689, 686), (673, 669, 668, 671), (670, 711, 710, 667), (722, 673, 672, 723), (739, 676, 675, 737), (669, 719, 721, 670), (737, 741, 740, 738), (679, 742, 741, 677), (731, 734, 736, 732), (716, 733, 732, 717), (727, 729, 728, 725), (715, 727, 726, 713), (729, 721, 720, 730), (717, 739, 738, 718), (735, 724, 723, 736), (714, 740, 742, 715), (718, 714, 713, 716), (733, 726, 725, 731), (734, 728, 730, 735), (719, 722, 724, 720), (687, 667, 710, 147)])
_uv = me_cube.uv_layers.new(name='UVMap')
_uv.uv.foreach_set('vector', [0.476, 0.01634, 0.476, 0.01634, 0.476, 0.01634, 0.476, 0.01634, 0.5411, 0.04114, 0.5411, 0.04114, 0.5411, 0.04114, 0.5411, 0.04114, 0.5411, 0.04114, 0.5411, 0.04114, 0.5411, 0.04114, 0.5411, 0.04114, 0.5411, 0.04114, 0.5411, 0.04114, 0.5411, 0.04114, 0.5411, 0.04114, 0.476, 0.01634, 0.476, 0.01634, 0.476, 0.01634, 0.476, 0.01634, 0.476, 0.01634, 0.476, 0.01634, 0.476, 0.01634, 0.476, 0.01634, 0.476, 0.01634, 0.476, 0.01634, 0.476, 0.01634, 0.476, 0.01634, 0.476, 0.01634, 0.476, 0.01634, 0.476, 0.01634, 0.476, 0.01634, 0.476, 0.01634, 0.476, 0.01634, 0.476, 0.01634, 0.476, 0.01634, 0.476, 0.01634, 0.476, 0.01634, 0.476, 0.01634, 0.476, 0.01634, 0.476, 0.01634, 0.476, 0.01634, 0.476, 0.01634, 0.476, 0.01634, 0.476, 0.01634, 0.476, 0.01634, 0.476, 0.01634, 0.476, 0.01634, 0.4753, 0.6875, 0.4753, 0.6875, 0.4753, 0.6875, 0.4753, 0.6875, 0.476, 0.01634, 0.476, 0.01634, 0.476, 0.01634, 0.476, 0.01634, 0.476, 0.01634, 0.476, 0.01634, 0.476, 0.01634, 0.476, 0.01634, 0.476, 0.01634, 0.476, 0.01634, 0.476, 0.01634, 0.476, 0.01634, 0.4753, 0.6875, 0.4753, 0.6875, 0.4753, 0.6875, 0.4753, 0.6875, 0.4753, 0.6875, 0.4753, 0.6875, 0.4753, 0.6875, 0.4753, 0.6875, 0.4753, 0.6875, 0.4753, 0.6875, 0.4753, 0.6875, 0.4753, 0.6875, 0.4753, 0.6875, 0.4753, 0.6875, 0.4753, 0.6875, 0.4753, 0.6875, 0.4753, 0.6875, 0.4753, 0.6875, 0.4753, 0.6875, 0.4753, 0.6875, 0.4753, 0.6875, 0.4753, 0.6875, 0.4753, 0.6875, 0.4753, 0.6875, 0.4753, 0.6875, 0.4753, 0.6875, 0.4753, 0.6875, 0.4753, 0.6875, 0.4753, 0.6875, 0.4753, 0.6875, 0.4753, 0.6875, 0.4753, 0.6875, 0.4753, 0.6875, 0.4753, 0.6875, 0.4753, 0.6875, 0.4753, 0.6875, 0.4753, 0.6875, 0.4753, 0.6875, 0.4753, 0.6875, 0.4753, 0.6875, 0.4753, 0.6875, 0.4753, 0.6875, 0.4753, 0.6875, 0.4753, 0.6875, 0.4753, 0.6875, 0.4753, 0.6875, 0.4753, 0.6875, 0.4753, 0.6875, 0.5411, 0.04114, 0.5411, 0.04114, 0.5411, 0.04114, 0.5411, 0.04114, 0.5411, 0.04114, 0.5411, 0.04114, 0.5411, 0.04114, 0.5411, 0.04114, 0.5411, 0.04114, 0.5411, 0.04114, 0.5411, 0.04114, 0.5411, 0.04114, 0.5411, 0.04114, 0.5411, 0.04114, 0.5411, 0.04114, 0.5411, 0.04114, 0.5411, 0.04114, 0.5411, 0.04114, 0.5411, 0.04114, 0.5411, 0.04114, 0.5411, 0.04114, 0.5411, 0.04114, 0.5411, 0.04114, 0.5411, 0.04114, 0.5411, 0.04114, 0.5411, 0.04114, 0.5411, 0.04114, 0.5411, 0.04114, 0.5411, 0.04114, 0.5411, 0.04114, 0.5411, 0.04114, 0.5411, 0.04114, 0.5411, 0.04114, 0.5411, 0.04114, 0.5411, 0.04114, 0.5411, 0.04114, 0.5411, 0.04114, 0.5411, 0.04114, 0.5411, 0.04114, 0.5411, 0.04114, 0.5411, 0.04114, 0.5411, 0.04114, 0.5411, 0.04114, 0.5411, 0.04114, 0.5411, 0.04114, 0.5411, 0.04114, 0.5411, 0.04114, 0.5411, 0.04114, 0.5411, 0.04114, 0.5411, 0.04114, 0.5411, 0.04114, 0.5411, 0.04114, 0.5411, 0.04114, 0.5411, 0.04114, 0.5411, 0.04114, 0.5411, 0.04114, 0.5411, 0.04114, 0.5411, 0.04114, 0.5411, 0.04114, 0.5411, 0.04114, 0.5411, 0.04114, 0.5411, 0.04114, 0.5411, 0.04114, 0.5411, 0.04114, 0.5411, 0.04114, 0.5411, 0.04114, 0.5411, 0.04114, 0.5411, 0.04114, 0.5411, 0.04114, 0.5411, 0.04114, 0.5411, 0.04114, 0.5411, 0.04114, 0.5411, 0.04114, 0.5411, 0.04114, 0.5411, 0.04114, 0.5411, 0.04114, 0.5411, 0.04114, 0.5411, 0.04114, 0.5411, 0.04114, 0.5411, 0.04114, 0.5411, 0.04114, 0.5411, 0.04114, 0.5411, 0.04114, 0.5411, 0.04114, 0.5411, 0.04114, 0.5411, 0.04114, 0.5411, 0.04114, 0.5411, 0.04114, 0.5411, 0.04114, 0.5411, 0.04114, 0.5411, 0.04114, 0.5411, 0.04114, 0.5411, 0.04114, 0.5411, 0.04114, 0.5411, 0.04114, 0.5411, 0.04114, 0.5411, 0.04114, 0.5411, 0.04114, 0.5411, 0.04114, 0.5411, 0.04114, 0.5411, 0.04114, 0.5411, 0.04114, 0.5411, 0.04114, 0.5411, 0.04114, 0.5411, 0.04114, 0.5411, 0.04114, 0.5411, 0.04114, 0.5411, 0.04114, 0.5411, 0.04114, 0.5411, 0.04114, 0.5411, 0.04114, 0.5411, 0.04114, 0.5411, 0.04114, 0.5411, 0.04114, 0.5411, 0.04114, 0.5411, 0.04114, 0.5411, 0.04114, 0.5411, 0.04114, 0.5411, 0.04114, 0.5411, 0.04114, 0.5411, 0.04114, 0.5411, 0.04114, 0.5411, 0.04114, 0.5411, 0.04114, 0.5411, 0.04114, 0.5411, 0.04114, 0.5411, 0.04114, 0.5411, 0.04114, 0.5411, 0.04114, 0.5411, 0.04114, 0.5411, 0.04114, 0.5411, 0.04114, 0.5411, 0.04114, 0.5411, 0.04114, 0.5411, 0.04114, 0.5411, 0.04114, 0.4753, 0.6875, 0.4753, 0.6875, 0.4753, 0.6875, 0.4753, 0.6875, 0.4753, 0.6875, 0.4753, 0.6875, 0.4753, 0.6875, 0.4753, 0.6875, 0.4753, 0.6875, 0.4753, 0.6875, 0.4753, 0.6875, 0.4753, 0.6875, 0.4753, 0.6875, 0.4753, 0.6875, 0.4753, 0.6875, 0.4753, 0.6875, 0.476, 0.01634, 0.476, 0.01634, 0.476, 0.01634, 0.476, 0.01634, 0.4753, 0.6875, 0.4753, 0.6875, 0.4753, 0.6875, 0.4753, 0.6875, 0.476, 0.01634, 0.476, 0.01634, 0.476, 0.01634, 0.476, 0.01634, 0.476, 0.01634, 0.476, 0.01634, 0.476, 0.01634, 0.476, 0.01634, 0.476, 0.01634, 0.476, 0.01634, 0.476, 0.01634, 0.476, 0.01634, 0.476, 0.01634, 0.476, 0.01634, 0.476, 0.01634, 0.476, 0.01634, 0.5411, 0.04114, 0.5411, 0.04114, 0.5411, 0.04114, 0.5411, 0.04114, 0.476, 0.01634, 0.476, 0.01634, 0.476, 0.01634, 0.476, 0.01634, 0.5411, 0.04114, 0.5411, 0.04114, 0.5411, 0.04114, 0.5411, 0.04114, 0.5411, 0.04114, 0.5411, 0.04114, 0.5411, 0.04114, 0.5411, 0.04114, 0.5411, 0.04114, 0.5411, 0.04114, 0.5411, 0.04114, 0.5411, 0.04114, 0.5411, 0.04114, 0.5411, 0.04114, 0.5411, 0.04114, 0.5411, 0.04114, 0.5411, 0.04114, 0.5411, 0.04114, 0.5411, 0.04114, 0.5411, 0.04114, 0.5411, 0.04114, 0.5411, 0.04114, 0.5411, 0.04114, 0.5411, 0.04114, 0.5411, 0.04114, 0.5411, 0.04114, 0.5411, 0.04114, 0.5411, 0.04114, 0.5411, 0.04114, 0.5411, 0.04114, 0.5411, 0.04114, 0.5411, 0.04114, 0.5411, 0.04114, 0.5411, 0.04114, 0.5411, 0.04114, 0.5411, 0.04114, 0.5411, 0.04114, 0.5411, 0.04114, 0.5411, 0.04114, 0.5411, 0.04114, 0.5411, 0.04114, 0.5411, 0.04114, 0.5411, 0.04114, 0.5411, 0.04114, 0.5411, 0.04114, 0.5411, 0.04114, 0.5411, 0.04114, 0.5411, 0.04114, 0.5411, 0.04114, 0.5411, 0.04114, 0.5411, 0.04114, 0.5411, 0.04114, 0.5411, 0.04114, 0.5411, 0.04114, 0.5411, 0.04114, 0.5411, 0.04114, 0.5411, 0.04114, 0.5411, 0.04114, 0.5411, 0.04114, 0.5411, 0.04114, 0.5411, 0.04114, 0.5411, 0.04114, 0.5411, 0.04114, 0.5411, 0.04114, 0.5411, 0.04114, 0.5411, 0.04114, 0.5411, 0.04114, 0.5411, 0.04114, 0.5411, 0.04114, 0.5411, 0.04114, 0.5411, 0.04114, 0.5411, 0.04114, 0.5411, 0.04114, 0.5411, 0.04114, 0.5411, 0.04114, 0.5411, 0.04114, 0.5411, 0.04114, 0.5411, 0.04114, 0.5411, 0.04114, 0.5411, 0.04114, 0.5411, 0.04114, 0.5411, 0.04114, 0.5411, 0.04114, 0.5411, 0.04114, 0.5411, 0.04114, 0.5411, 0.04114, 0.5411, 0.04114, 0.5411, 0.04114, 0.476, 0.01634, 0.476, 0.01634, 0.476, 0.01634, 0.476, 0.01634, 0.5411, 0.04114, 0.5411, 0.04114, 0.5411, 0.04114, 0.5411, 0.04114, 0.476, 0.01634, 0.476, 0.01634, 0.476, 0.01634, 0.476, 0.01634, 0.5411, 0.04114, 0.5411, 0.04114, 0.5411, 0.04114, 0.5411, 0.04114, 0.476, 0.01634, 0.476, 0.01634, 0.476, 0.01634, 0.476, 0.01634, 0.5411, 0.04114, 0.5411, 0.04114, 0.5411, 0.04114, 0.5411, 0.04114, 0.5411, 0.04114, 0.476, 0.01634, 0.476, 0.01634, 0.476, 0.01634, 0.476, 0.01634, 0.5411, 0.04114, 0.5411, 0.04114, 0.5411, 0.04114, 0.5411, 0.04114, 0.4713, 0.6816, 0.4713, 0.6816, 0.4713, 0.6816, 0.4713, 0.6816, 0.4518, 0.03516, 0.4518, 0.03516, 0.4518, 0.03516, 0.4518, 0.03516, 0.4425, 0.05376, 0.4518, 0.03516, 0.4518, 0.03516, 0.4518, 0.03516, 0.4518, 0.03516, 0.4518, 0.03516, 0.4518, 0.03516, 0.4518, 0.03516, 0.4713, 0.6816, 0.4713, 0.6816, 0.4713, 0.6816, 0.4713, 0.6816, 0.4518, 0.03516, 0.4518, 0.03516, 0.4518, 0.03516, 0.4518, 0.03516, 0.4713, 0.6816, 0.4713, 0.6816, 0.4713, 0.6816, 0.4713, 0.6816, 0.4518, 0.03516, 0.4518, 0.03516, 0.4518, 0.03516, 0.4518, 0.03516, 0.4713, 0.6816, 0.4713, 0.6816, 0.4713, 0.6816, 0.4713, 0.6816, 0.4518, 0.03516, 0.4518, 0.03516, 0.4518, 0.03516, 0.4518, 0.03516, 0.4713, 0.6816, 0.4713, 0.6816, 0.4713, 0.6816, 0.4713, 0.6816, 0.4518, 0.03516, 0.4518, 0.03516, 0.4518, 0.03516, 0.4518, 0.03516, 0.476, 0.01634, 0.476, 0.01634, 0.476, 0.01634, 0.476, 0.01634, 0.476, 0.01634, 0.476, 0.01634, 0.476, 0.01634, 0.476, 0.01634, 0.476, 0.01634, 0.476, 0.01634, 0.476, 0.01634, 0.476, 0.01634, 0.476, 0.01634, 0.476, 0.01634, 0.476, 0.01634, 0.476, 0.01634, 0.476, 0.01634, 0.476, 0.01634, 0.476, 0.01634, 0.476, 0.01634, 0.476, 0.01634, 0.476, 0.01634, 0.476, 0.01634, 0.476, 0.01634, 0.476, 0.01634, 0.476, 0.01634, 0.476, 0.01634, 0.476, 0.01634, 0.476, 0.01634, 0.476, 0.01634, 0.476, 0.01634, 0.476, 0.01634, 0.476, 0.01634, 0.476, 0.01634, 0.476, 0.01634, 0.476, 0.01634, 0.476, 0.01634, 0.476, 0.01634, 0.476, 0.01634, 0.476, 0.01634, 0.476, 0.01634, 0.476, 0.01634, 0.476, 0.01634, 0.476, 0.01634, 0.476, 0.01634, 0.476, 0.01634, 0.476, 0.01634, 0.476, 0.01634, 0.476, 0.01634, 0.476, 0.01634, 0.476, 0.01634, 0.476, 0.01634, 0.476, 0.01634, 0.476, 0.01634, 0.476, 0.01634, 0.476, 0.01634, 0.476, 0.01634, 0.476, 0.01634, 0.476, 0.01634, 0.476, 0.01634, 0.476, 0.01634, 0.476, 0.01634, 0.476, 0.01634, 0.476, 0.01634, 0.4518, 0.03516, 0.4518, 0.03516, 0.4518, 0.03516, 0.4518, 0.03516, 0.4713, 0.6816, 0.4713, 0.6816, 0.4713, 0.6816, 0.4713, 0.6816, 0.4518, 0.03516, 0.4518, 0.03516, 0.4518, 0.03516, 0.4518, 0.03516, 0.4713, 0.6816, 0.4713, 0.6816, 0.4713, 0.6816, 0.4713, 0.6816, 0.5411, 0.04114, 0.5411, 0.04114, 0.5411, 0.04114, 0.5411, 0.04114, 0.476, 0.01634, 0.476, 0.01634, 0.476, 0.01634, 0.476, 0.01634, 0.5411, 0.04114, 0.5411, 0.04114, 0.5411, 0.04114, 0.5411, 0.04114, 0.476, 0.01634, 0.476, 0.01634, 0.476, 0.01634, 0.476, 0.01634, 0.4713, 0.5, 0.4713, 0.5, 0.4713, 0.5, 0.4713, 0.5, 0.5411, 0.04114, 0.5411, 0.04114, 0.5411, 0.04114, 0.5411, 0.04114, 0.4753, 0.6875, 0.4753, 0.6875, 0.4753, 0.6875, 0.4753, 0.6875, 0.5411, 0.04114, 0.5411, 0.04114, 0.5411, 0.04114, 0.5411, 0.04114, 0.5411, 0.04114, 0.5411, 0.04114, 0.5411, 0.04114, 0.5411, 0.04114, 0.5411, 0.04114, 0.5411, 0.04114, 0.5411, 0.04114, 0.5411, 0.04114, 0.5411, 0.04114, 0.5411, 0.04114, 0.5411, 0.04114, 0.5411, 0.04114, 0.5411, 0.04114, 0.5411, 0.04114, 0.5411, 0.04114, 0.5411, 0.04114, 0.5411, 0.04114, 0.5411, 0.04114, 0.5411, 0.04114, 0.5411, 0.04114, 0.5411, 0.04114, 0.5411, 0.04114, 0.5411, 0.04114, 0.5411, 0.04114, 0.4753, 0.6875, 0.4753, 0.6875, 0.4753, 0.6875, 0.4753, 0.6875, 0.4753, 0.6875, 0.4753, 0.6875, 0.4753, 0.6875, 0.4753, 0.6875, 0.4753, 0.6875, 0.4753, 0.6875, 0.4753, 0.6875, 0.4753, 0.6875, 0.4753, 0.6875, 0.4753, 0.6875, 0.4753, 0.6875, 0.4753, 0.6875, 0.4753, 0.6875, 0.4753, 0.6875, 0.4753, 0.6875, 0.4753, 0.6875, 0.4753, 0.6875, 0.4753, 0.6875, 0.4753, 0.6875, 0.4753, 0.6875, 0.4753, 0.6875, 0.4753, 0.6875, 0.4753, 0.6875, 0.4753, 0.6875, 0.476, 0.01634, 0.476, 0.01634, 0.476, 0.01634, 0.476, 0.01634, 0.476, 0.01634, 0.476, 0.01634, 0.476, 0.01634, 0.476, 0.01634, 0.476, 0.01634, 0.476, 0.01634, 0.476, 0.01634, 0.476, 0.01634, 0.476, 0.01634, 0.476, 0.01634, 0.476, 0.01634, 0.476, 0.01634, 0.476, 0.01634, 0.476, 0.01634, 0.476, 0.01634, 0.476, 0.01634, 0.476, 0.01634, 0.476, 0.01634, 0.476, 0.01634, 0.476, 0.01634, 0.5411, 0.04114, 0.5411, 0.04114, 0.5411, 0.04114, 0.5411, 0.04114, 0.5411, 0.04114, 0.5411, 0.04114, 0.5411, 0.04114, 0.5411, 0.04114, 0.4753, 0.6875, 0.4753, 0.6875, 0.4753, 0.6875, 0.4518, 0.03516, 0.4518, 0.03516, 0.4518, 0.03516, 0.4518, 0.03516, 0.4518, 0.03516, 0.4518, 0.03516, 0.4518, 0.03516, 0.4518, 0.03516, 0.4518, 0.03516, 0.4518, 0.03516, 0.4518, 0.03516, 0.4518, 0.03516, 0.4518, 0.03516, 0.4518, 0.03516, 0.4518, 0.03516, 0.4518, 0.03516, 0.4518, 0.03516, 0.4518, 0.03516, 0.4518, 0.03516, 0.4518, 0.03516, 0.4518, 0.03516, 0.4518, 0.03516, 0.4518, 0.03516, 0.4518, 0.03516, 0.4518, 0.03516, 0.4518, 0.03516, 0.4518, 0.03516, 0.4518, 0.03516, 0.4518, 0.03516, 0.4518, 0.03516, 0.4518, 0.03516, 0.4518, 0.03516, 0.476, 0.01634, 0.476, 0.01634, 0.476, 0.01634, 0.476, 0.01634, 0.476, 0.01634, 0.476, 0.01634, 0.476, 0.01634, 0.476, 0.01634, 0.476, 0.01634, 0.476, 0.01634, 0.476, 0.01634, 0.476, 0.01634, 0.476, 0.01634, 0.476, 0.01634, 0.476, 0.01634, 0.476, 0.01634, 0.476, 0.01634, 0.476, 0.01634, 0.476, 0.01634, 0.476, 0.01634, 0.476, 0.01634, 0.476, 0.01634, 0.476, 0.01634, 0.476, 0.01634, 0.476, 0.01634, 0.476, 0.01634, 0.476, 0.01634, 0.476, 0.01634, 0.476, 0.01634, 0.476, 0.01634, 0.476, 0.01634, 0.476, 0.01634, 0.5411, 0.04114, 0.5411, 0.04114, 0.5411, 0.04114, 0.5411, 0.04114, 0.5411, 0.04114, 0.5411, 0.04114, 0.5411, 0.04114, 0.5411, 0.04114, 0.5411, 0.04114, 0.5411, 0.04114, 0.5411, 0.04114, 0.5411, 0.04114, 0.5411, 0.04114, 0.5411, 0.04114, 0.5411, 0.04114, 0.5411, 0.04114, 0.5411, 0.04114, 0.5411, 0.04114, 0.5411, 0.04114, 0.5411, 0.04114, 0.5411, 0.04114, 0.5411, 0.04114, 0.5411, 0.04114, 0.5411, 0.04114, 0.5411, 0.04114, 0.5411, 0.04114, 0.5411, 0.04114, 0.5411, 0.04114, 0.4578, 0.7116, 0.4578, 0.7116, 0.4578, 0.7116, 0.4578, 0.7116, 0.5411, 0.04114, 0.5411, 0.04114, 0.5411, 0.04114, 0.5411, 0.04114, 0.5411, 0.04114, 0.5411, 0.04114, 0.5411, 0.04114, 0.5411, 0.04114, 0.4713, 0.5, 0.4713, 0.5, 0.4713, 0.5, 0.4713, 0.5, 0.4578, 0.7116, 0.4578, 0.7116, 0.4578, 0.7116, 0.4578, 0.7116, 0.4578, 0.7116, 0.4578, 0.7116, 0.4578, 0.7116, 0.4578, 0.7116, 0.5411, 0.04114, 0.5411, 0.04114, 0.5411, 0.04114, 0.5411, 0.04114, 0.4713, 0.5, 0.4713, 0.5, 0.4713, 0.5, 0.4713, 0.5, 0.4713, 0.5, 0.4713, 0.5, 0.4713, 0.5, 0.4713, 0.5, 0.4669, 0.7208, 0.4669, 0.7208, 0.4669, 0.7208, 0.4669, 0.7208, 0.4669, 0.7208, 0.4578, 0.7116, 0.4578, 0.7116, 0.4578, 0.7116, 0.4578, 0.7116, 0.4713, 0.5, 0.4713, 0.5, 0.4713, 0.5, 0.4713, 0.5, 0.4713, 0.5, 0.4713, 0.5, 0.4713, 0.5, 0.4713, 0.5, 0.4713, 0.5, 0.4713, 0.5, 0.4713, 0.5, 0.4713, 0.5, 0.4713, 0.5, 0.4713, 0.5, 0.4713, 0.5, 0.4713, 0.5, 0.4713, 0.5, 0.4713, 0.5, 0.4713, 0.5, 0.4713, 0.5, 0.4682, 0.731, 0.4682, 0.731, 0.4682, 0.731, 0.4682, 0.731, 0.9389, 0.9196, 0.9389, 0.9196, 0.9389, 0.9196, 0.9389, 0.9196, 0.4713, 0.5, 0.4713, 0.5, 0.4713, 0.5, 0.4713, 0.5, 0.4713, 0.5, 0.4713, 0.5, 0.4713, 0.5, 0.4713, 0.5, 0.4713, 0.5, 0.4713, 0.5, 0.4713, 0.5, 0.4713, 0.5, 0.4713, 0.5, 0.4713, 0.5, 0.4713, 0.5, 0.4713, 0.5, 0.4713, 0.5, 0.4713, 0.5, 0.4713, 0.5, 0.4713, 0.5, 0.4713, 0.5, 0.4713, 0.5, 0.4713, 0.5, 0.4713, 0.5, 0.4812, 0.7042, 0.4812, 0.7042, 0.4812, 0.7042, 0.4812, 0.7042, 0.4713, 0.5, 0.4713, 0.5, 0.4713, 0.5, 0.4713, 0.5, 0.4713, 0.5, 0.4713, 0.5, 0.4713, 0.5, 0.4713, 0.5, 0.4713, 0.5, 0.4713, 0.5, 0.4713, 0.5, 0.4713, 0.5, 0.4713, 0.5, 0.4713, 0.5, 0.4713, 0.5, 0.4713, 0.5, 0.4713, 0.5, 0.4713, 0.5, 0.4713, 0.5, 0.4713, 0.5, 0.4713, 0.5, 0.4713, 0.5, 0.4713, 0.5, 0.4713, 0.5, 0.4682, 0.731, 0.4682, 0.731, 0.4682, 0.731, 0.4682, 0.731, 0.4682, 0.731, 0.4682, 0.731, 0.4682, 0.731, 0.4682, 0.731, 0.4682, 0.731, 0.4682, 0.731, 0.4682, 0.731, 0.4682, 0.731, 0.4682, 0.731, 0.4682, 0.731, 0.4682, 0.731, 0.4682, 0.731, 0.4682, 0.731, 0.4682, 0.731, 0.4682, 0.731, 0.4682, 0.731, 0.4682, 0.731, 0.4682, 0.731, 0.4682, 0.731, 0.4682, 0.731, 0.4682, 0.731, 0.4682, 0.731, 0.4682, 0.731, 0.4682, 0.731, 0.4682, 0.731, 0.4682, 0.731, 0.4682, 0.731, 0.4682, 0.731, 0.4682, 0.731, 0.4682, 0.731, 0.4682, 0.731, 0.4682, 0.731, 0.4682, 0.731, 0.4682, 0.731, 0.4682, 0.731, 0.4682, 0.731, 0.4682, 0.731, 0.4682, 0.731, 0.4682, 0.731, 0.4682, 0.731, 0.4682, 0.731, 0.4682, 0.731, 0.4682, 0.731, 0.4682, 0.731, 0.5411, 0.04114, 0.5411, 0.04114, 0.5411, 0.04114, 0.5411, 0.04114, 0.5411, 0.04114, 0.5411, 0.04114, 0.5411, 0.04114, 0.5411, 0.04114, 0.5411, 0.04114, 0.5411, 0.04114, 0.5411, 0.04114, 0.5411, 0.04114, 0.5411, 0.04114, 0.5411, 0.04114, 0.5411, 0.04114, 0.5411, 0.04114, 0.5411, 0.04114, 0.5411, 0.04114, 0.5411, 0.04114, 0.5411, 0.04114, 0.5411, 0.04114, 0.5411, 0.04114, 0.5411, 0.04114, 0.5411, 0.04114, 0.5411, 0.04114, 0.5411, 0.04114, 0.5411, 0.04114, 0.5411, 0.04114, 0.5411, 0.04114, 0.5411, 0.04114, 0.5411, 0.04114, 0.5411, 0.04114, 0.5411, 0.04114, 0.5411, 0.04114, 0.5411, 0.04114, 0.5411, 0.04114, 0.5411, 0.04114, 0.5411, 0.04114, 0.5411, 0.04114, 0.5411, 0.04114, 0.5411, 0.04114, 0.5411, 0.04114, 0.5411, 0.04114, 0.5411, 0.04114, 0.5411, 0.04114, 0.5411, 0.04114, 0.5411, 0.04114, 0.5411, 0.04114, 0.5411, 0.04114, 0.5411, 0.04114, 0.5411, 0.04114, 0.5411, 0.04114, 0.5411, 0.04114, 0.4713, 0.5, 0.4713, 0.5, 0.4713, 0.5, 0.4713, 0.5, 0.4713, 0.5, 0.4713, 0.5, 0.4713, 0.5, 0.4713, 0.5, 0.5411, 0.04114, 0.5411, 0.04114, 0.5411, 0.04114, 0.5411, 0.04114, 0.5411, 0.04114, 0.5411, 0.04114, 0.5411, 0.04114, 0.5411, 0.04114, 0.5411, 0.04114, 0.5411, 0.04114, 0.5411, 0.04114, 0.5411, 0.04114, 0.5411, 0.04114, 0.5411, 0.04114, 0.5411, 0.04114, 0.5411, 0.04114, 0.5411, 0.04114, 0.5411, 0.04114, 0.5411, 0.04114, 0.5411, 0.04114, 0.5411, 0.04114, 0.5411, 0.04114, 0.5411, 0.04114, 0.5411, 0.04114, 0.5411, 0.04114, 0.5411, 0.04114, 0.5411, 0.04114, 0.5411, 0.04114, 0.5411, 0.04114, 0.5411, 0.04114, 0.5411, 0.04114, 0.5411, 0.04114, 0.5411, 0.04114, 0.5411, 0.04114, 0.5411, 0.04114, 0.5411, 0.04114, 0.5411, 0.04114, 0.5411, 0.04114, 0.5411, 0.04114, 0.5411, 0.04114, 0.5411, 0.04114, 0.5411, 0.04114, 0.5411, 0.04114, 0.5411, 0.04114, 0.5411, 0.04114, 0.5411, 0.04114, 0.5411, 0.04114, 0.5411, 0.04114, 0.5411, 0.04114, 0.5411, 0.04114, 0.5411, 0.04114, 0.5411, 0.04114, 0.5411, 0.04114, 0.5411, 0.04114, 0.5411, 0.04114, 0.5411, 0.04114, 0.5411, 0.04114, 0.5411, 0.04114, 0.5411, 0.04114, 0.5411, 0.04114, 0.5411, 0.04114, 0.5411, 0.04114, 0.5411, 0.04114, 0.5411, 0.04114, 0.5411, 0.04114, 0.5411, 0.04114, 0.5411, 0.04114, 0.5411, 0.04114, 0.5411, 0.04114, 0.5411, 0.04114, 0.5411, 0.04114, 0.5411, 0.04114, 0.5411, 0.04114, 0.5411, 0.04114, 0.5411, 0.04114, 0.5411, 0.04114, 0.5411, 0.04114, 0.5411, 0.04114, 0.5411, 0.04114, 0.5411, 0.04114, 0.5411, 0.04114, 0.5411, 0.04114, 0.5411, 0.04114, 0.5411, 0.04114, 0.5411, 0.04114, 0.5411, 0.04114, 0.5411, 0.04114, 0.5411, 0.04114, 0.5411, 0.04114, 0.5411, 0.04114, 0.5411, 0.04114, 0.5411, 0.04114, 0.5411, 0.04114, 0.5411, 0.04114, 0.5411, 0.04114, 0.5411, 0.04114, 0.5411, 0.04114, 0.5411, 0.04114, 0.5411, 0.04114, 0.5411, 0.04114, 0.5411, 0.04114, 0.5411, 0.04114, 0.5411, 0.04114, 0.5411, 0.04114, 0.5411, 0.04114, 0.5411, 0.04114, 0.5411, 0.04114, 0.5411, 0.04114, 0.5411, 0.04114, 0.5411, 0.04114, 0.5411, 0.04114, 0.5411, 0.04114, 0.5411, 0.04114, 0.5411, 0.04114, 0.5411, 0.04114, 0.5411, 0.04114, 0.5411, 0.04114, 0.5411, 0.04114, 0.5411, 0.04114, 0.5411, 0.04114, 0.5411, 0.04114, 0.5411, 0.04114, 0.5411, 0.04114, 0.5411, 0.04114, 0.5411, 0.04114, 0.5411, 0.04114, 0.5411, 0.04114, 0.5411, 0.04114, 0.4713, 0.5, 0.4713, 0.5, 0.4713, 0.5, 0.4713, 0.5, 0.4713, 0.5, 0.4713, 0.5, 0.4713, 0.5, 0.4713, 0.5, 0.4713, 0.5, 0.4713, 0.5, 0.4713, 0.5, 0.4713, 0.5, 0.4713, 0.5, 0.4713, 0.5, 0.4713, 0.5, 0.4713, 0.5, 0.4726, 0.6919, 0.4726, 0.6919, 0.4726, 0.6919, 0.4726, 0.6919, 0.4726, 0.6919, 0.4726, 0.6919, 0.4726, 0.6919, 0.4726, 0.6919, 0.4726, 0.6919, 0.4726, 0.6919, 0.4726, 0.6919, 0.4726, 0.6919, 0.4726, 0.6919, 0.4726, 0.6919, 0.4726, 0.6919, 0.4726, 0.6919, 0.4726, 0.6919, 0.4726, 0.6919, 0.4792, 0.707, 0.4792, 0.707, 0.4792, 0.707, 0.4792, 0.707, 0.4792, 0.707, 0.4792, 0.707, 0.4792, 0.707, 0.4792, 0.707, 0.4713, 0.5, 0.4713, 0.5, 0.4713, 0.5, 0.4557, 0.707, 0.4557, 0.707, 0.4557, 0.707, 0.4557, 0.707, 0.4557, 0.707, 0.4713, 0.5, 0.4713, 0.5, 0.4713, 0.5, 0.4713, 0.5, 0.4713, 0.5, 0.4713, 0.5, 0.4713, 0.5, 0.4713, 0.5, 0.4713, 0.5, 0.4713, 0.5, 0.4713, 0.5, 0.4713, 0.5, 0.4713, 0.5, 0.4713, 0.5, 0.4713, 0.5, 0.4713, 0.5, 0.6452, 0.03959, 0.6452, 0.03959, 0.6452, 0.03959, 0.6452, 0.03959, 0.5411, 0.04114, 0.5411, 0.04114, 0.5411, 0.04114, 0.5411, 0.04114, 0.5411, 0.04114, 0.6452, 0.03959, 0.6452, 0.03959, 0.6452, 0.03959, 0.6452, 0.03959, 0.6452, 0.03959, 0.6452, 0.03959, 0.6452, 0.03959, 0.6452, 0.03959, 0.6452, 0.03959, 0.6452, 0.03959, 0.5411, 0.04114, 0.5411, 0.04114, 0.5411, 0.04114, 0.5411, 0.04114, 0.4557, 0.707, 0.4557, 0.707, 0.4557, 0.707, 0.4713, 0.5, 0.4713, 0.5, 0.4713, 0.5, 0.4713, 0.5, 0.4578, 0.7116, 0.4578, 0.7116, 0.4578, 0.7116, 0.4713, 0.5, 0.4713, 0.5, 0.4713, 0.5, 0.4578, 0.7116, 0.4578, 0.7116, 0.4578, 0.7116, 0.4578, 0.7116, 0.4578, 0.7116, 0.4578, 0.7116, 0.4578, 0.7116, 0.4578, 0.7116, 0.4578, 0.7116, 0.5411, 0.04114, 0.5411, 0.04114, 0.5411, 0.04114, 0.5411, 0.04114, 0.5411, 0.04114, 0.5411, 0.04114, 0.5411, 0.04114, 0.5411, 0.04114, 0.5411, 0.04114, 0.5411, 0.04114, 0.5411, 0.04114, 0.5411, 0.04114, 0.5411, 0.04114, 0.5411, 0.04114, 0.5411, 0.04114, 0.5411, 0.04114, 0.5411, 0.04114, 0.4792, 0.707, 0.4792, 0.707, 0.4792, 0.707, 0.4713, 0.5, 0.4713, 0.5, 0.4713, 0.5, 0.4713, 0.5, 0.4792, 0.707, 0.4792, 0.707, 0.4792, 0.707, 0.4792, 0.707, 0.4713, 0.5, 0.4713, 0.5, 0.4713, 0.5, 0.4713, 0.5, 0.5411, 0.04114, 0.5411, 0.04114, 0.5411, 0.04114, 0.5411, 0.04114, 0.5411, 0.04114, 0.5411, 0.04114, 0.5411, 0.04114, 0.5411, 0.04114, 0.5411, 0.04114, 0.5411, 0.04114, 0.5411, 0.04114, 0.5411, 0.04114, 0.5411, 0.04114, 0.5411, 0.04114, 0.5411, 0.04114, 0.5411, 0.04114, 0.5411, 0.04114, 0.5411, 0.04114, 0.5411, 0.04114, 0.5411, 0.04114, 0.5411, 0.04114, 0.5411, 0.04114, 0.5411, 0.04114, 0.5411, 0.04114, 0.476, 0.01634, 0.476, 0.01634, 0.476, 0.01634, 0.476, 0.01634, 0.5411, 0.04114, 0.5411, 0.04114, 0.5411, 0.04114, 0.5411, 0.04114, 0.5411, 0.04114, 0.5411, 0.04114, 0.5411, 0.04114, 0.5411, 0.04114, 0.5411, 0.04114, 0.5411, 0.04114, 0.5411, 0.04114, 0.5411, 0.04114, 0.476, 0.01634, 0.476, 0.01634, 0.476, 0.01634, 0.476, 0.01634, 0.476, 0.01634, 0.476, 0.01634, 0.476, 0.01634, 0.476, 0.01634, 0.476, 0.01634, 0.476, 0.01634, 0.476, 0.01634, 0.476, 0.01634, 0.476, 0.01634, 0.476, 0.01634, 0.476, 0.01634, 0.476, 0.01634, 0.476, 0.01634, 0.476, 0.01634, 0.476, 0.01634, 0.476, 0.01634, 0.476, 0.01634, 0.476, 0.01634, 0.476, 0.01634, 0.476, 0.01634, 0.476, 0.01634, 0.476, 0.01634, 0.476, 0.01634, 0.476, 0.01634, 0.476, 0.01634, 0.476, 0.01634, 0.476, 0.01634, 0.476, 0.01634, 0.4753, 0.6875, 0.4753, 0.6875, 0.4753, 0.6875, 0.4753, 0.6875, 0.476, 0.01634, 0.476, 0.01634, 0.476, 0.01634, 0.476, 0.01634, 0.476, 0.01634, 0.476, 0.01634, 0.476, 0.01634, 0.476, 0.01634, 0.476, 0.01634, 0.476, 0.01634, 0.476, 0.01634, 0.476, 0.01634, 0.4753, 0.6875, 0.4753, 0.6875, 0.4753, 0.6875, 0.4753, 0.6875, 0.4753, 0.6875, 0.4753, 0.6875, 0.4753, 0.6875, 0.4753, 0.6875, 0.4753, 0.6875, 0.4753, 0.6875, 0.4753, 0.6875, 0.4753, 0.6875, 0.4753, 0.6875, 0.4753, 0.6875, 0.4753, 0.6875, 0.4753, 0.6875, 0.4753, 0.6875, 0.4753, 0.6875, 0.4753, 0.6875, 0.4753, 0.6875, 0.4753, 0.6875, 0.4753, 0.6875, 0.4753, 0.6875, 0.4753, 0.6875, 0.4753, 0.6875, 0.4753, 0.6875, 0.4753, 0.6875, 0.4753, 0.6875, 0.4753, 0.6875, 0.4753, 0.6875, 0.4753, 0.6875, 0.4753, 0.6875, 0.4753, 0.6875, 0.4753, 0.6875, 0.4753, 0.6875, 0.4753, 0.6875, 0.4753, 0.6875, 0.4753, 0.6875, 0.4753, 0.6875, 0.4753, 0.6875, 0.4753, 0.6875, 0.4753, 0.6875, 0.4753, 0.6875, 0.4753, 0.6875, 0.4753, 0.6875, 0.4753, 0.6875, 0.4753, 0.6875, 0.4753, 0.6875, 0.5411, 0.04114, 0.5411, 0.04114, 0.5411, 0.04114, 0.5411, 0.04114, 0.5411, 0.04114, 0.5411, 0.04114, 0.5411, 0.04114, 0.5411, 0.04114, 0.5411, 0.04114, 0.5411, 0.04114, 0.5411, 0.04114, 0.5411, 0.04114, 0.5411, 0.04114, 0.5411, 0.04114, 0.5411, 0.04114, 0.5411, 0.04114, 0.5411, 0.04114, 0.5411, 0.04114, 0.5411, 0.04114, 0.5411, 0.04114, 0.5411, 0.04114, 0.5411, 0.04114, 0.5411, 0.04114, 0.5411, 0.04114, 0.5411, 0.04114, 0.5411, 0.04114, 0.5411, 0.04114, 0.5411, 0.04114, 0.5411, 0.04114, 0.5411, 0.04114, 0.5411, 0.04114, 0.5411, 0.04114, 0.5411, 0.04114, 0.5411, 0.04114, 0.5411, 0.04114, 0.5411, 0.04114, 0.5411, 0.04114, 0.5411, 0.04114, 0.5411, 0.04114, 0.5411, 0.04114, 0.5411, 0.04114, 0.5411, 0.04114, 0.5411, 0.04114, 0.5411, 0.04114, 0.5411, 0.04114, 0.5411, 0.04114, 0.5411, 0.04114, 0.5411, 0.04114, 0.5411, 0.04114, 0.5411, 0.04114, 0.5411, 0.04114, 0.5411, 0.04114, 0.5411, 0.04114, 0.5411, 0.04114, 0.5411, 0.04114, 0.5411, 0.04114, 0.5411, 0.04114, 0.5411, 0.04114, 0.5411, 0.04114, 0.5411, 0.04114, 0.5411, 0.04114, 0.5411, 0.04114, 0.5411, 0.04114, 0.5411, 0.04114, 0.5411, 0.04114, 0.5411, 0.04114, 0.5411, 0.04114, 0.5411, 0.04114, 0.5411, 0.04114, 0.5411, 0.04114, 0.5411, 0.04114, 0.5411, 0.04114, 0.5411, 0.04114, 0.5411, 0.04114, 0.5411, 0.04114, 0.5411, 0.04114, 0.5411, 0.04114, 0.5411, 0.04114, 0.5411, 0.04114, 0.5411, 0.04114, 0.5411, 0.04114, 0.5411, 0.04114, 0.5411, 0.04114, 0.5411, 0.04114, 0.5411, 0.04114, 0.5411, 0.04114, 0.5411, 0.04114, 0.5411, 0.04114, 0.5411, 0.04114, 0.5411, 0.04114, 0.5411, 0.04114, 0.5411, 0.04114, 0.5411, 0.04114, 0.5411, 0.04114, 0.5411, 0.04114, 0.5411, 0.04114, 0.5411, 0.04114, 0.5411, 0.04114, 0.5411, 0.04114, 0.5411, 0.04114, 0.5411, 0.04114, 0.5411, 0.04114, 0.5411, 0.04114, 0.5411, 0.04114, 0.5411, 0.04114, 0.5411, 0.04114, 0.5411, 0.04114, 0.5411, 0.04114, 0.5411, 0.04114, 0.5411, 0.04114, 0.5411, 0.04114, 0.5411, 0.04114, 0.5411, 0.04114, 0.5411, 0.04114, 0.5411, 0.04114, 0.5411, 0.04114, 0.5411, 0.04114, 0.5411, 0.04114, 0.5411, 0.04114, 0.5411, 0.04114, 0.5411, 0.04114, 0.5411, 0.04114, 0.5411, 0.04114, 0.5411, 0.04114, 0.5411, 0.04114, 0.5411, 0.04114, 0.5411, 0.04114, 0.5411, 0.04114, 0.5411, 0.04114, 0.5411, 0.04114, 0.5411, 0.04114, 0.5411, 0.04114, 0.5411, 0.04114, 0.5411, 0.04114, 0.5411, 0.04114, 0.5411, 0.04114, 0.4753, 0.6875, 0.4753, 0.6875, 0.4753, 0.6875, 0.4753, 0.6875, 0.4753, 0.6875, 0.4753, 0.6875, 0.4753, 0.6875, 0.4753, 0.6875, 0.4753, 0.6875, 0.4753, 0.6875, 0.4753, 0.6875, 0.4753, 0.6875, 0.4753, 0.6875, 0.4753, 0.6875, 0.4753, 0.6875, 0.4753, 0.6875, 0.476, 0.01634, 0.476, 0.01634, 0.476, 0.01634, 0.476, 0.01634, 0.4753, 0.6875, 0.4753, 0.6875, 0.4753, 0.6875, 0.4753, 0.6875, 0.476, 0.01634, 0.476, 0.01634, 0.476, 0.01634, 0.476, 0.01634, 0.476, 0.01634, 0.476, 0.01634, 0.476, 0.01634, 0.476, 0.01634, 0.476, 0.01634, 0.476, 0.01634, 0.476, 0.01634, 0.476, 0.01634, 0.476, 0.01634, 0.476, 0.01634, 0.476, 0.01634, 0.476, 0.01634, 0.5411, 0.04114, 0.5411, 0.04114, 0.5411, 0.04114, 0.5411, 0.04114, 0.476, 0.01634, 0.476, 0.01634, 0.476, 0.01634, 0.476, 0.01634, 0.5411, 0.04114, 0.5411, 0.04114, 0.5411, 0.04114, 0.5411, 0.04114, 0.5411, 0.04114, 0.5411, 0.04114, 0.5411, 0.04114, 0.5411, 0.04114, 0.5411, 0.04114, 0.5411, 0.04114, 0.5411, 0.04114, 0.5411, 0.04114, 0.5411, 0.04114, 0.5411, 0.04114, 0.5411, 0.04114, 0.5411, 0.04114, 0.5411, 0.04114, 0.5411, 0.04114, 0.5411, 0.04114, 0.5411, 0.04114, 0.5411, 0.04114, 0.5411, 0.04114, 0.5411, 0.04114, 0.5411, 0.04114, 0.5411, 0.04114, 0.5411, 0.04114, 0.5411, 0.04114, 0.5411, 0.04114, 0.5411, 0.04114, 0.5411, 0.04114, 0.5411, 0.04114, 0.5411, 0.04114, 0.5411, 0.04114, 0.5411, 0.04114, 0.5411, 0.04114, 0.5411, 0.04114, 0.5411, 0.04114, 0.5411, 0.04114, 0.5411, 0.04114, 0.5411, 0.04114, 0.5411, 0.04114, 0.5411, 0.04114, 0.5411, 0.04114, 0.5411, 0.04114, 0.5411, 0.04114, 0.5411, 0.04114, 0.5411, 0.04114, 0.5411, 0.04114, 0.5411, 0.04114, 0.5411, 0.04114, 0.5411, 0.04114, 0.5411, 0.04114, 0.5411, 0.04114, 0.5411, 0.04114, 0.5411, 0.04114, 0.5411, 0.04114, 0.5411, 0.04114, 0.5411, 0.04114, 0.5411, 0.04114, 0.5411, 0.04114, 0.5411, 0.04114, 0.5411, 0.04114, 0.5411, 0.04114, 0.5411, 0.04114, 0.5411, 0.04114, 0.5411, 0.04114, 0.5411, 0.04114, 0.5411, 0.04114, 0.5411, 0.04114, 0.5411, 0.04114, 0.5411, 0.04114, 0.5411, 0.04114, 0.5411, 0.04114, 0.5411, 0.04114, 0.5411, 0.04114, 0.5411, 0.04114, 0.5411, 0.04114, 0.5411, 0.04114, 0.5411, 0.04114, 0.5411, 0.04114, 0.5411, 0.04114, 0.5411, 0.04114, 0.5411, 0.04114, 0.5411, 0.04114, 0.5411, 0.04114, 0.5411, 0.04114, 0.5411, 0.04114, 0.5411, 0.04114, 0.476, 0.01634, 0.476, 0.01634, 0.476, 0.01634, 0.476, 0.01634, 0.5411, 0.04114, 0.5411, 0.04114, 0.5411, 0.04114, 0.5411, 0.04114, 0.476, 0.01634, 0.476, 0.01634, 0.476, 0.01634, 0.476, 0.01634, 0.5411, 0.04114, 0.5411, 0.04114, 0.5411, 0.04114, 0.5411, 0.04114, 0.476, 0.01634, 0.476, 0.01634, 0.476, 0.01634, 0.476, 0.01634, 0.476, 0.01634, 0.476, 0.01634, 0.476, 0.01634, 0.476, 0.01634, 0.5411, 0.04114, 0.5411, 0.04114, 0.5411, 0.04114, 0.5411, 0.04114, 0.4713, 0.6816, 0.4713, 0.6816, 0.4713, 0.6816, 0.4713, 0.6816, 0.4518, 0.03516, 0.4518, 0.03516, 0.4518, 0.03516, 0.4518, 0.03516, 0.4425, 0.05376, 0.4518, 0.03516, 0.4518, 0.03516, 0.4518, 0.03516, 0.4518, 0.03516, 0.4518, 0.03516, 0.4518, 0.03516, 0.4518, 0.03516, 0.4713, 0.6816, 0.4713, 0.6816, 0.4713, 0.6816, 0.4713, 0.6816, 0.4518, 0.03516, 0.4518, 0.03516, 0.4518, 0.03516, 0.4518, 0.03516, 0.4713, 0.6816, 0.4713, 0.6816, 0.4713, 0.6816, 0.4713, 0.6816, 0.4518, 0.03516, 0.4518, 0.03516, 0.4518, 0.03516, 0.4518, 0.03516, 0.4713, 0.6816, 0.4713, 0.6816, 0.4713, 0.6816, 0.4713, 0.6816, 0.4518, 0.03516, 0.4518, 0.03516, 0.4518, 0.03516, 0.4518, 0.03516, 0.4713, 0.6816, 0.4713, 0.6816, 0.4713, 0.6816, 0.4713, 0.6816, 0.4518, 0.03516, 0.4518, 0.03516, 0.4518, 0.03516, 0.4518, 0.03516, 0.476, 0.01634, 0.476, 0.01634, 0.476, 0.01634, 0.476, 0.01634, 0.476, 0.01634, 0.476, 0.01634, 0.476, 0.01634, 0.476, 0.01634, 0.476, 0.01634, 0.476, 0.01634, 0.476, 0.01634, 0.476, 0.01634, 0.476, 0.01634, 0.476, 0.01634, 0.476, 0.01634, 0.476, 0.01634, 0.476, 0.01634, 0.476, 0.01634, 0.476, 0.01634, 0.476, 0.01634, 0.476, 0.01634, 0.476, 0.01634, 0.476, 0.01634, 0.476, 0.01634, 0.476, 0.01634, 0.476, 0.01634, 0.476, 0.01634, 0.476, 0.01634, 0.476, 0.01634, 0.476, 0.01634, 0.476, 0.01634, 0.476, 0.01634, 0.476, 0.01634, 0.476, 0.01634, 0.476, 0.01634, 0.476, 0.01634, 0.476, 0.01634, 0.476, 0.01634, 0.476, 0.01634, 0.476, 0.01634, 0.476, 0.01634, 0.476, 0.01634, 0.476, 0.01634, 0.476, 0.01634, 0.476, 0.01634, 0.476, 0.01634, 0.476, 0.01634, 0.476, 0.01634, 0.476, 0.01634, 0.476, 0.01634, 0.476, 0.01634, 0.476, 0.01634, 0.476, 0.01634, 0.476, 0.01634, 0.476, 0.01634, 0.476, 0.01634, 0.476, 0.01634, 0.476, 0.01634, 0.476, 0.01634, 0.476, 0.01634, 0.476, 0.01634, 0.476, 0.01634, 0.476, 0.01634, 0.476, 0.01634, 0.4518, 0.03516, 0.4518, 0.03516, 0.4518, 0.03516, 0.4518, 0.03516, 0.4713, 0.6816, 0.4713, 0.6816, 0.4713, 0.6816, 0.4713, 0.6816, 0.4518, 0.03516, 0.4518, 0.03516, 0.4518, 0.03516, 0.4518, 0.03516, 0.4713, 0.6816, 0.4713, 0.6816, 0.4713, 0.6816, 0.4713, 0.6816, 0.5411, 0.04114, 0.5411, 0.04114, 0.5411, 0.04114, 0.5411, 0.04114, 0.476, 0.01634, 0.476, 0.01634, 0.476, 0.01634, 0.476, 0.01634, 0.5411, 0.04114, 0.5411, 0.04114, 0.5411, 0.04114, 0.5411, 0.04114, 0.476, 0.01634, 0.476, 0.01634, 0.476, 0.01634, 0.476, 0.01634, 0.4713, 0.5, 0.4713, 0.5, 0.4713, 0.5, 0.4713, 0.5, 0.5411, 0.04114, 0.5411, 0.04114, 0.5411, 0.04114, 0.5411, 0.04114, 0.4753, 0.6875, 0.4753, 0.6875, 0.4753, 0.6875, 0.4753, 0.6875, 0.5411, 0.04114, 0.5411, 0.04114, 0.5411, 0.04114, 0.5411, 0.04114, 0.5411, 0.04114, 0.5411, 0.04114, 0.5411, 0.04114, 0.5411, 0.04114, 0.5411, 0.04114, 0.5411, 0.04114, 0.5411, 0.04114, 0.5411, 0.04114, 0.5411, 0.04114, 0.5411, 0.04114, 0.5411, 0.04114, 0.5411, 0.04114, 0.5411, 0.04114, 0.5411, 0.04114, 0.5411, 0.04114, 0.5411, 0.04114, 0.5411, 0.04114, 0.5411, 0.04114, 0.5411, 0.04114, 0.5411, 0.04114, 0.5411, 0.04114, 0.5411, 0.04114, 0.5411, 0.04114, 0.5411, 0.04114, 0.5411, 0.04114, 0.4753, 0.6875, 0.4753, 0.6875, 0.4753, 0.6875, 0.4753, 0.6875, 0.4753, 0.6875, 0.4753, 0.6875, 0.4753, 0.6875, 0.4753, 0.6875, 0.4753, 0.6875, 0.4753, 0.6875, 0.4753, 0.6875, 0.4753, 0.6875, 0.4753, 0.6875, 0.4753, 0.6875, 0.4753, 0.6875, 0.4753, 0.6875, 0.4753, 0.6875, 0.4753, 0.6875, 0.4753, 0.6875, 0.4753, 0.6875, 0.4753, 0.6875, 0.4753, 0.6875, 0.4753, 0.6875, 0.4753, 0.6875, 0.4753, 0.6875, 0.4753, 0.6875, 0.4753, 0.6875, 0.4753, 0.6875, 0.476, 0.01634, 0.476, 0.01634, 0.476, 0.01634, 0.476, 0.01634, 0.476, 0.01634, 0.476, 0.01634, 0.476, 0.01634, 0.476, 0.01634, 0.476, 0.01634, 0.476, 0.01634, 0.476, 0.01634, 0.476, 0.01634, 0.476, 0.01634, 0.476, 0.01634, 0.476, 0.01634, 0.476, 0.01634, 0.476, 0.01634, 0.476, 0.01634, 0.476, 0.01634, 0.476, 0.01634, 0.476, 0.01634, 0.476, 0.01634, 0.476, 0.01634, 0.476, 0.01634, 0.5411, 0.04114, 0.5411, 0.04114, 0.5411, 0.04114, 0.5411, 0.04114, 0.5411, 0.04114, 0.5411, 0.04114, 0.5411, 0.04114, 0.5411, 0.04114, 0.4753, 0.6875, 0.4753, 0.6875, 0.4753, 0.6875, 0.4518, 0.03516, 0.4518, 0.03516, 0.4518, 0.03516, 0.4518, 0.03516, 0.4518, 0.03516, 0.4518, 0.03516, 0.4518, 0.03516, 0.4518, 0.03516, 0.4518, 0.03516, 0.4518, 0.03516, 0.4518, 0.03516, 0.4518, 0.03516, 0.4518, 0.03516, 0.4518, 0.03516, 0.4518, 0.03516, 0.4518, 0.03516, 0.4518, 0.03516, 0.4518, 0.03516, 0.4518, 0.03516, 0.4518, 0.03516, 0.4518, 0.03516, 0.4518, 0.03516, 0.4518, 0.03516, 0.4518, 0.03516, 0.4518, 0.03516, 0.4518, 0.03516, 0.4518, 0.03516, 0.4518, 0.03516, 0.4518, 0.03516, 0.4518, 0.03516, 0.4518, 0.03516, 0.4518, 0.03516, 0.476, 0.01634, 0.476, 0.01634, 0.476, 0.01634, 0.476, 0.01634, 0.476, 0.01634, 0.476, 0.01634, 0.476, 0.01634, 0.476, 0.01634, 0.476, 0.01634, 0.476, 0.01634, 0.476, 0.01634, 0.476, 0.01634, 0.476, 0.01634, 0.476, 0.01634, 0.476, 0.01634, 0.476, 0.01634, 0.476, 0.01634, 0.476, 0.01634, 0.476, 0.01634, 0.476, 0.01634, 0.476, 0.01634, 0.476, 0.01634, 0.476, 0.01634, 0.476, 0.01634, 0.476, 0.01634, 0.476, 0.01634, 0.476, 0.01634, 0.476, 0.01634, 0.476, 0.01634, 0.476, 0.01634, 0.476, 0.01634, 0.476, 0.01634, 0.5411, 0.04114, 0.5411, 0.04114, 0.5411, 0.04114, 0.5411, 0.04114, 0.5411, 0.04114, 0.5411, 0.04114, 0.5411, 0.04114, 0.5411, 0.04114, 0.5411, 0.04114, 0.5411, 0.04114, 0.5411, 0.04114, 0.5411, 0.04114, 0.5411, 0.04114, 0.5411, 0.04114, 0.5411, 0.04114, 0.5411, 0.04114, 0.5411, 0.04114, 0.5411, 0.04114, 0.5411, 0.04114, 0.5411, 0.04114, 0.5411, 0.04114, 0.5411, 0.04114, 0.5411, 0.04114, 0.5411, 0.04114, 0.5411, 0.04114, 0.5411, 0.04114, 0.5411, 0.04114, 0.5411, 0.04114, 0.4578, 0.7116, 0.4578, 0.7116, 0.4578, 0.7116, 0.4578, 0.7116, 0.5411, 0.04114, 0.5411, 0.04114, 0.5411, 0.04114, 0.5411, 0.04114, 0.5411, 0.04114, 0.5411, 0.04114, 0.5411, 0.04114, 0.5411, 0.04114, 0.4713, 0.5, 0.4713, 0.5, 0.4713, 0.5, 0.4713, 0.5, 0.4578, 0.7116, 0.4578, 0.7116, 0.4578, 0.7116, 0.4578, 0.7116, 0.4578, 0.7116, 0.4578, 0.7116, 0.4578, 0.7116, 0.4578, 0.7116, 0.5411, 0.04114, 0.5411, 0.04114, 0.5411, 0.04114, 0.5411, 0.04114, 0.4713, 0.5, 0.4713, 0.5, 0.4713, 0.5, 0.4713, 0.5, 0.4713, 0.5, 0.4713, 0.5, 0.4713, 0.5, 0.4713, 0.5, 0.4669, 0.7208, 0.4669, 0.7208, 0.4669, 0.7208, 0.4669, 0.7208, 0.4669, 0.7208, 0.4578, 0.7116, 0.4578, 0.7116, 0.4578, 0.7116, 0.4578, 0.7116, 0.4713, 0.5, 0.4713, 0.5, 0.4713, 0.5, 0.4713, 0.5, 0.4713, 0.5, 0.4713, 0.5, 0.4713, 0.5, 0.4713, 0.5, 0.4713, 0.5, 0.4713, 0.5, 0.4713, 0.5, 0.4713, 0.5, 0.4713, 0.5, 0.4713, 0.5, 0.4713, 0.5, 0.4713, 0.5, 0.4713, 0.5, 0.4713, 0.5, 0.4713, 0.5, 0.4713, 0.5, 0.4682, 0.731, 0.4682, 0.731, 0.4682, 0.731, 0.4682, 0.731, 0.9389, 0.9196, 0.9389, 0.9196, 0.9389, 0.9196, 0.9389, 0.9196, 0.4713, 0.5, 0.4713, 0.5, 0.4713, 0.5, 0.4713, 0.5, 0.4713, 0.5, 0.4713, 0.5, 0.4713, 0.5, 0.4713, 0.5, 0.4713, 0.5, 0.4713, 0.5, 0.4713, 0.5, 0.4713, 0.5, 0.4713, 0.5, 0.4713, 0.5, 0.4713, 0.5, 0.4713, 0.5, 0.4713, 0.5, 0.4713, 0.5, 0.4713, 0.5, 0.4713, 0.5, 0.4713, 0.5, 0.4713, 0.5, 0.4713, 0.5, 0.4713, 0.5, 0.4812, 0.7042, 0.4812, 0.7042, 0.4812, 0.7042, 0.4812, 0.7042, 0.4713, 0.5, 0.4713, 0.5, 0.4713, 0.5, 0.4713, 0.5, 0.4713, 0.5, 0.4713, 0.5, 0.4713, 0.5, 0.4713, 0.5, 0.4713, 0.5, 0.4713, 0.5, 0.4713, 0.5, 0.4713, 0.5, 0.4713, 0.5, 0.4713, 0.5, 0.4713, 0.5, 0.4713, 0.5, 0.4713, 0.5, 0.4713, 0.5, 0.4713, 0.5, 0.4713, 0.5, 0.4713, 0.5, 0.4713, 0.5, 0.4713, 0.5, 0.4713, 0.5, 0.4682, 0.731, 0.4682, 0.731, 0.4682, 0.731, 0.4682, 0.731, 0.4682, 0.731, 0.4682, 0.731, 0.4682, 0.731, 0.4682, 0.731, 0.4682, 0.731, 0.4682, 0.731, 0.4682, 0.731, 0.4682, 0.731, 0.4682, 0.731, 0.4682, 0.731, 0.4682, 0.731, 0.4682, 0.731, 0.4682, 0.731, 0.4682, 0.731, 0.4682, 0.731, 0.4682, 0.731, 0.4682, 0.731, 0.4682, 0.731, 0.4682, 0.731, 0.4682, 0.731, 0.4682, 0.731, 0.4682, 0.731, 0.4682, 0.731, 0.4682, 0.731, 0.4682, 0.731, 0.4682, 0.731, 0.4682, 0.731, 0.4682, 0.731, 0.4682, 0.731, 0.4682, 0.731, 0.4682, 0.731, 0.4682, 0.731, 0.4682, 0.731, 0.4682, 0.731, 0.4682, 0.731, 0.4682, 0.731, 0.4682, 0.731, 0.4682, 0.731, 0.4682, 0.731, 0.4682, 0.731, 0.4682, 0.731, 0.4682, 0.731, 0.4682, 0.731, 0.4682, 0.731, 0.5411, 0.04114, 0.5411, 0.04114, 0.5411, 0.04114, 0.5411, 0.04114, 0.5411, 0.04114, 0.5411, 0.04114, 0.5411, 0.04114, 0.5411, 0.04114, 0.5411, 0.04114, 0.5411, 0.04114, 0.5411, 0.04114, 0.5411, 0.04114, 0.5411, 0.04114, 0.5411, 0.04114, 0.5411, 0.04114, 0.5411, 0.04114, 0.5411, 0.04114, 0.5411, 0.04114, 0.5411, 0.04114, 0.5411, 0.04114, 0.5411, 0.04114, 0.5411, 0.04114, 0.5411, 0.04114, 0.5411, 0.04114, 0.5411, 0.04114, 0.5411, 0.04114, 0.5411, 0.04114, 0.5411, 0.04114, 0.5411, 0.04114, 0.5411, 0.04114, 0.5411, 0.04114, 0.5411, 0.04114, 0.5411, 0.04114, 0.5411, 0.04114, 0.5411, 0.04114, 0.5411, 0.04114, 0.5411, 0.04114, 0.5411, 0.04114, 0.5411, 0.04114, 0.5411, 0.04114, 0.5411, 0.04114, 0.5411, 0.04114, 0.5411, 0.04114, 0.5411, 0.04114, 0.5411, 0.04114, 0.5411, 0.04114, 0.5411, 0.04114, 0.5411, 0.04114, 0.5411, 0.04114, 0.5411, 0.04114, 0.5411, 0.04114, 0.5411, 0.04114, 0.4713, 0.5, 0.4713, 0.5, 0.4713, 0.5, 0.4713, 0.5, 0.4713, 0.5, 0.4713, 0.5, 0.4713, 0.5, 0.4713, 0.5, 0.5411, 0.04114, 0.5411, 0.04114, 0.5411, 0.04114, 0.5411, 0.04114, 0.5411, 0.04114, 0.5411, 0.04114, 0.5411, 0.04114, 0.5411, 0.04114, 0.5411, 0.04114, 0.5411, 0.04114, 0.5411, 0.04114, 0.5411, 0.04114, 0.5411, 0.04114, 0.5411, 0.04114, 0.5411, 0.04114, 0.5411, 0.04114, 0.5411, 0.04114, 0.5411, 0.04114, 0.5411, 0.04114, 0.5411, 0.04114, 0.5411, 0.04114, 0.5411, 0.04114, 0.5411, 0.04114, 0.5411, 0.04114, 0.5411, 0.04114, 0.5411, 0.04114, 0.5411, 0.04114, 0.5411, 0.04114, 0.5411, 0.04114, 0.5411, 0.04114, 0.5411, 0.04114, 0.5411, 0.04114, 0.5411, 0.04114, 0.5411, 0.04114, 0.5411, 0.04114, 0.5411, 0.04114, 0.5411, 0.04114, 0.5411, 0.04114, 0.5411, 0.04114, 0.5411, 0.04114, 0.5411, 0.04114, 0.5411, 0.04114, 0.5411, 0.04114, 0.5411, 0.04114, 0.5411, 0.04114, 0.5411, 0.04114, 0.5411, 0.04114, 0.5411, 0.04114, 0.5411, 0.04114, 0.5411, 0.04114, 0.5411, 0.04114, 0.5411, 0.04114, 0.5411, 0.04114, 0.5411, 0.04114, 0.5411, 0.04114, 0.5411, 0.04114, 0.5411, 0.04114, 0.5411, 0.04114, 0.5411, 0.04114, 0.5411, 0.04114, 0.5411, 0.04114, 0.5411, 0.04114, 0.5411, 0.04114, 0.5411, 0.04114, 0.5411, 0.04114, 0.5411, 0.04114, 0.5411, 0.04114, 0.5411, 0.04114, 0.5411, 0.04114, 0.5411, 0.04114, 0.5411, 0.04114, 0.5411, 0.04114, 0.5411, 0.04114, 0.5411, 0.04114, 0.5411, 0.04114, 0.5411, 0.04114, 0.5411, 0.04114, 0.5411, 0.04114, 0.5411, 0.04114, 0.5411, 0.04114, 0.5411, 0.04114, 0.5411, 0.04114, 0.5411, 0.04114, 0.5411, 0.04114, 0.5411, 0.04114, 0.5411, 0.04114, 0.5411, 0.04114, 0.5411, 0.04114, 0.5411, 0.04114, 0.5411, 0.04114, 0.5411, 0.04114, 0.5411, 0.04114, 0.5411, 0.04114, 0.5411, 0.04114, 0.5411, 0.04114, 0.5411, 0.04114, 0.5411, 0.04114, 0.5411, 0.04114, 0.5411, 0.04114, 0.5411, 0.04114, 0.5411, 0.04114, 0.5411, 0.04114, 0.5411, 0.04114, 0.5411, 0.04114, 0.5411, 0.04114, 0.5411, 0.04114, 0.5411, 0.04114, 0.5411, 0.04114, 0.5411, 0.04114, 0.5411, 0.04114, 0.5411, 0.04114, 0.5411, 0.04114, 0.5411, 0.04114, 0.5411, 0.04114, 0.5411, 0.04114, 0.5411, 0.04114, 0.5411, 0.04114, 0.5411, 0.04114, 0.5411, 0.04114, 0.5411, 0.04114, 0.5411, 0.04114, 0.5411, 0.04114, 0.5411, 0.04114, 0.5411, 0.04114, 0.5411, 0.04114, 0.5411, 0.04114, 0.5411, 0.04114, 0.5411, 0.04114, 0.4713, 0.5, 0.4713, 0.5, 0.4713, 0.5, 0.4713, 0.5, 0.4713, 0.5, 0.4713, 0.5, 0.4713, 0.5, 0.4713, 0.5, 0.4713, 0.5, 0.4713, 0.5, 0.4713, 0.5, 0.4713, 0.5, 0.4713, 0.5, 0.4713, 0.5, 0.4713, 0.5, 0.4713, 0.5, 0.4726, 0.6919, 0.4726, 0.6919, 0.4726, 0.6919, 0.4726, 0.6919, 0.4726, 0.6919, 0.4726, 0.6919, 0.4726, 0.6919, 0.4726, 0.6919, 0.4726, 0.6919, 0.4726, 0.6919, 0.4726, 0.6919, 0.4726, 0.6919, 0.4726, 0.6919, 0.4726, 0.6919, 0.4726, 0.6919, 0.4726, 0.6919, 0.4726, 0.6919, 0.4726, 0.6919, 0.4792, 0.707, 0.4792, 0.707, 0.4792, 0.707, 0.4792, 0.707, 0.4792, 0.707, 0.4792, 0.707, 0.4792, 0.707, 0.4792, 0.707, 0.4713, 0.5, 0.4713, 0.5, 0.4713, 0.5, 0.4557, 0.707, 0.4557, 0.707, 0.4557, 0.707, 0.4557, 0.707, 0.4557, 0.707, 0.4713, 0.5, 0.4713, 0.5, 0.4713, 0.5, 0.4713, 0.5, 0.4713, 0.5, 0.4713, 0.5, 0.4713, 0.5, 0.4713, 0.5, 0.4713, 0.5, 0.4713, 0.5, 0.4713, 0.5, 0.4713, 0.5, 0.4713, 0.5, 0.4713, 0.5, 0.4713, 0.5, 0.4713, 0.5, 0.6452, 0.03959, 0.6452, 0.03959, 0.6452, 0.03959, 0.6452, 0.03959, 0.5411, 0.04114, 0.5411, 0.04114, 0.5411, 0.04114, 0.5411, 0.04114, 0.5411, 0.04114, 0.6452, 0.03959, 0.6452, 0.03959, 0.6452, 0.03959, 0.6452, 0.03959, 0.6452, 0.03959, 0.6452, 0.03959, 0.6452, 0.03959, 0.6452, 0.03959, 0.6452, 0.03959, 0.6452, 0.03959, 0.5411, 0.04114, 0.5411, 0.04114, 0.5411, 0.04114, 0.5411, 0.04114, 0.4557, 0.707, 0.4557, 0.707, 0.4557, 0.707, 0.4713, 0.5, 0.4713, 0.5, 0.4713, 0.5, 0.4713, 0.5, 0.4578, 0.7116, 0.4578, 0.7116, 0.4578, 0.7116, 0.4713, 0.5, 0.4713, 0.5, 0.4713, 0.5, 0.4578, 0.7116, 0.4578, 0.7116, 0.4578, 0.7116, 0.4578, 0.7116, 0.4578, 0.7116, 0.4578, 0.7116, 0.4578, 0.7116, 0.4578, 0.7116, 0.4578, 0.7116, 0.5411, 0.04114, 0.5411, 0.04114, 0.5411, 0.04114, 0.5411, 0.04114, 0.5411, 0.04114, 0.5411, 0.04114, 0.5411, 0.04114, 0.5411, 0.04114, 0.5411, 0.04114, 0.5411, 0.04114, 0.5411, 0.04114, 0.5411, 0.04114, 0.5411, 0.04114, 0.5411, 0.04114, 0.5411, 0.04114, 0.5411, 0.04114, 0.4792, 0.707, 0.4792, 0.707, 0.4792, 0.707, 0.4713, 0.5, 0.4713, 0.5, 0.4713, 0.5, 0.4713, 0.5, 0.4792, 0.707, 0.4792, 0.707, 0.4792, 0.707, 0.4792, 0.707, 0.4713, 0.5, 0.4713, 0.5, 0.4713, 0.5, 0.4713, 0.5, 0.5411, 0.04114, 0.5411, 0.04114, 0.5411, 0.04114, 0.5411, 0.04114, 0.5411, 0.04114, 0.5411, 0.04114, 0.5411, 0.04114, 0.5411, 0.04114, 0.5411, 0.04114, 0.5411, 0.04114, 0.5411, 0.04114, 0.5411, 0.04114, 0.5411, 0.04114, 0.5411, 0.04114, 0.5411, 0.04114, 0.5411, 0.04114, 0.5411, 0.04114, 0.5411, 0.04114, 0.5411, 0.04114, 0.5411, 0.04114, 0.5411, 0.04114, 0.5411, 0.04114, 0.5411, 0.04114, 0.5411, 0.04114, 0.4492, 0.7049, 0.4492, 0.7049, 0.4492, 0.7049, 0.4492, 0.7049, 0.4492, 0.7049, 0.4492, 0.7049, 0.4492, 0.7049, 0.4492, 0.7049, 0.4492, 0.7049, 0.4492, 0.7049, 0.4492, 0.7049, 0.4492, 0.7049, 0.4492, 0.7049, 0.4492, 0.7049, 0.4492, 0.7049, 0.4492, 0.7049, 0.4492, 0.7049, 0.4492, 0.7049, 0.4492, 0.7049, 0.4492, 0.7049, 0.4492, 0.7049, 0.4492, 0.7049, 0.4492, 0.7049, 0.4492, 0.7049, 0.4492, 0.7049, 0.4492, 0.7049, 0.4492, 0.7049, 0.4492, 0.7049, 0.4492, 0.7049, 0.4492, 0.7049, 0.4492, 0.7049, 0.4492, 0.7049, 0.4492, 0.7049, 0.4492, 0.7049, 0.4492, 0.7049, 0.4492, 0.7049, 0.4492, 0.7049, 0.4492, 0.7049, 0.4492, 0.7049, 0.4492, 0.7049, 0.4492, 0.7049, 0.4492, 0.7049, 0.4492, 0.7049, 0.4492, 0.7049, 0.4492, 0.7049, 0.4492, 0.7049, 0.4492, 0.7049, 0.4492, 0.7049, 0.4492, 0.7049, 0.4492, 0.7049, 0.4492, 0.7049, 0.4492, 0.7049, 0.4492, 0.7049, 0.4492, 0.7049, 0.4492, 0.7049, 0.4492, 0.7049, 0.4492, 0.7049, 0.4492, 0.7049, 0.4492, 0.7049, 0.4492, 0.7049, 0.4492, 0.7049, 0.4492, 0.7049, 0.4492, 0.7049, 0.4492, 0.7049, 0.4492, 0.7049, 0.4492, 0.7049, 0.4492, 0.7049, 0.4492, 0.7049, 0.4492, 0.7049, 0.4492, 0.7049, 0.4492, 0.7049, 0.4492, 0.7049, 0.4492, 0.7049, 0.4492, 0.7049, 0.4492, 0.7049, 0.4492, 0.7049, 0.4492, 0.7049, 0.4492, 0.7049, 0.4492, 0.7049, 0.4492, 0.7049, 0.4492, 0.7049, 0.4492, 0.7049, 0.4492, 0.7049, 0.4492, 0.7049, 0.4492, 0.7049, 0.4492, 0.7049, 0.4492, 0.7049, 0.4492, 0.7049, 0.4492, 0.7049, 0.4492, 0.7049, 0.4492, 0.7049, 0.4492, 0.7049, 0.4492, 0.7049, 0.4492, 0.7049, 0.4492, 0.7049, 0.4492, 0.7049, 0.4492, 0.7049, 0.4492, 0.7049, 0.4492, 0.7049, 0.4492, 0.7049, 0.4492, 0.7049, 0.4492, 0.7049, 0.4492, 0.7049, 0.4492, 0.7049, 0.4492, 0.7049, 0.4492, 0.7049, 0.4492, 0.7049, 0.4492, 0.7049, 0.4492, 0.7049, 0.4492, 0.7049, 0.4492, 0.7049, 0.4492, 0.7049, 0.4492, 0.7049, 0.4492, 0.7049, 0.4492, 0.7049, 0.4492, 0.7049, 0.4492, 0.7049, 0.4492, 0.7049, 0.4492, 0.7049, 0.4492, 0.7049, 0.4492, 0.7049, 0.4492, 0.7049, 0.4492, 0.7049, 0.4492, 0.7049, 0.4492, 0.7049, 0.4492, 0.7049, 0.4492, 0.7049, 0.4492, 0.7049, 0.4492, 0.7049, 0.4492, 0.7049, 0.4492, 0.7049, 0.4492, 0.7049, 0.4492, 0.7049, 0.4492, 0.7049, 0.4492, 0.7049, 0.4492, 0.7049, 0.4492, 0.7049, 0.4492, 0.7049, 0.4492, 0.7049, 0.4492, 0.7049, 0.4492, 0.7049, 0.4492, 0.7049, 0.4492, 0.7049, 0.4492, 0.7049, 0.4492, 0.7049, 0.4492, 0.7049, 0.4492, 0.7049, 0.4492, 0.7049, 0.4492, 0.7049, 0.4492, 0.7049, 0.4492, 0.7049, 0.4492, 0.7049, 0.4492, 0.7049, 0.4492, 0.7049, 0.4492, 0.7049, 0.4492, 0.7049, 0.4492, 0.7049, 0.4492, 0.7049, 0.4492, 0.7049, 0.4492, 0.7049, 0.4492, 0.7049, 0.4492, 0.7049, 0.4492, 0.7049, 0.4492, 0.7049, 0.4492, 0.7049, 0.4492, 0.7049, 0.4492, 0.7049, 0.4492, 0.7049, 0.4492, 0.7049, 0.4492, 0.7049, 0.4492, 0.7049, 0.4492, 0.7049, 0.4492, 0.7049, 0.4492, 0.7049, 0.4492, 0.7049, 0.4492, 0.7049, 0.4492, 0.7049, 0.4492, 0.7049, 0.4492, 0.7049, 0.4492, 0.7049, 0.4492, 0.7049, 0.4492, 0.7049, 0.4492, 0.7049, 0.4492, 0.7049, 0.4492, 0.7049, 0.4492, 0.7049, 0.4492, 0.7049, 0.4492, 0.7049, 0.4492, 0.7049, 0.4492, 0.7049, 0.4492, 0.7049, 0.4492, 0.7049, 0.4492, 0.7049, 0.4492, 0.7049, 0.4492, 0.7049, 0.4492, 0.7049, 0.4492, 0.7049, 0.4492, 0.7049, 0.4492, 0.7049, 0.4492, 0.7049, 0.4492, 0.7049, 0.4492, 0.7049, 0.4492, 0.7049, 0.4492, 0.7049, 0.4492, 0.7049, 0.4492, 0.7049, 0.4492, 0.7049, 0.4492, 0.7049, 0.4492, 0.7049, 0.4492, 0.7049, 0.4492, 0.7049, 0.4492, 0.7049, 0.4492, 0.7049, 0.4492, 0.7049, 0.4492, 0.7049, 0.4492, 0.7049, 0.4492, 0.7049, 0.4492, 0.7049, 0.4492, 0.7049, 0.4492, 0.7049, 0.4492, 0.7049, 0.4492, 0.7049, 0.4492, 0.7049, 0.4492, 0.7049, 0.4492, 0.7049, 0.4492, 0.7049, 0.4492, 0.7049, 0.4492, 0.7049, 0.4492, 0.7049, 0.4492, 0.7049, 0.4492, 0.7049, 0.4492, 0.7049, 0.4492, 0.7049, 0.4492, 0.7049, 0.4492, 0.7049, 0.4492, 0.7049, 0.4492, 0.7049, 0.4492, 0.7049, 0.4492, 0.7049, 0.4492, 0.7049, 0.5411, 0.04114, 0.5411, 0.04114, 0.5411, 0.04114, 0.5411, 0.04114, 0.5411, 0.04114, 0.5411, 0.04114, 0.5411, 0.04114, 0.5411, 0.04114, 0.5411, 0.04114, 0.5411, 0.04114, 0.5411, 0.04114, 0.5411, 0.04114, 0.5411, 0.04114, 0.5411, 0.04114, 0.5411, 0.04114, 0.5411, 0.04114, 0.5411, 0.04114, 0.5411, 0.04114, 0.5411, 0.04114, 0.5411, 0.04114, 0.5411, 0.04114, 0.5411, 0.04114, 0.5411, 0.04114, 0.5411, 0.04114, 0.5411, 0.04114, 0.5411, 0.04114, 0.5411, 0.04114, 0.5411, 0.04114, 0.5411, 0.04114, 0.5411, 0.04114, 0.5411, 0.04114, 0.5411, 0.04114, 0.5411, 0.04114, 0.5411, 0.04114, 0.5411, 0.04114, 0.5411, 0.04114, 0.5411, 0.04114, 0.5411, 0.04114, 0.5411, 0.04114, 0.5411, 0.04114, 0.5411, 0.04114, 0.5411, 0.04114, 0.5411, 0.04114, 0.5411, 0.04114, 0.5411, 0.04114, 0.5411, 0.04114, 0.5411, 0.04114, 0.5411, 0.04114, 0.5411, 0.04114, 0.5411, 0.04114, 0.5411, 0.04114, 0.5411, 0.04114, 0.5411, 0.04114, 0.5411, 0.04114, 0.5411, 0.04114, 0.5411, 0.04114, 0.5411, 0.04114, 0.5411, 0.04114, 0.5411, 0.04114, 0.5411, 0.04114, 0.5411, 0.04114, 0.5411, 0.04114, 0.5411, 0.04114, 0.5411, 0.04114, 0.5411, 0.04114, 0.5411, 0.04114, 0.5411, 0.04114, 0.5411, 0.04114, 0.5411, 0.04114, 0.5411, 0.04114, 0.5411, 0.04114, 0.5411, 0.04114, 0.5411, 0.04114, 0.5411, 0.04114, 0.5411, 0.04114, 0.5411, 0.04114, 0.5411, 0.04114, 0.5411, 0.04114, 0.5411, 0.04114, 0.5411, 0.04114, 0.5411, 0.04114, 0.5411, 0.04114, 0.5411, 0.04114, 0.5411, 0.04114, 0.5411, 0.04114, 0.5411, 0.04114, 0.5411, 0.04114, 0.5411, 0.04114, 0.5411, 0.04114, 0.5411, 0.04114, 0.5411, 0.04114, 0.5411, 0.04114, 0.5411, 0.04114, 0.5411, 0.04114, 0.5411, 0.04114, 0.5411, 0.04114, 0.5411, 0.04114, 0.5411, 0.04114, 0.5411, 0.04114, 0.5411, 0.04114, 0.5411, 0.04114, 0.5411, 0.04114, 0.5411, 0.04114, 0.5411, 0.04114, 0.5411, 0.04114, 0.5411, 0.04114, 0.5411, 0.04114, 0.5411, 0.04114, 0.5411, 0.04114, 0.5411, 0.04114, 0.5411, 0.04114, 0.5411, 0.04114, 0.5411, 0.04114, 0.5411, 0.04114, 0.5411, 0.04114, 0.5411, 0.04114, 0.5411, 0.04114, 0.5411, 0.04114, 0.5411, 0.04114, 0.5411, 0.04114, 0.5411, 0.04114, 0.5411, 0.04114, 0.5411, 0.04114, 0.5411, 0.04114, 0.5411, 0.04114, 0.5411, 0.04114, 0.5411, 0.04114, 0.5411, 0.04114, 0.5411, 0.04114, 0.5411, 0.04114, 0.5411, 0.04114, 0.5411, 0.04114, 0.5411, 0.04114, 0.5411, 0.04114, 0.5411, 0.04114, 0.5411, 0.04114, 0.5411, 0.04114, 0.5411, 0.04114, 0.5411, 0.04114, 0.5411, 0.04114, 0.5411, 0.04114, 0.5411, 0.04114, 0.5411, 0.04114, 0.5411, 0.04114, 0.5411, 0.04114, 0.5411, 0.04114, 0.5411, 0.04114, 0.5411, 0.04114, 0.5411, 0.04114, 0.5411, 0.04114, 0.5411, 0.04114, 0.5411, 0.04114, 0.5411, 0.04114, 0.5411, 0.04114, 0.5411, 0.04114, 0.5411, 0.04114, 0.5411, 0.04114, 0.5411, 0.04114, 0.5411, 0.04114, 0.5411, 0.04114, 0.5411, 0.04114, 0.5411, 0.04114, 0.5411, 0.04114, 0.5411, 0.04114, 0.5411, 0.04114, 0.5411, 0.04114, 0.5411, 0.04114, 0.5411, 0.04114, 0.5411, 0.04114, 0.5411, 0.04114, 0.5411, 0.04114, 0.5411, 0.04114, 0.5411, 0.04114, 0.5411, 0.04114, 0.5411, 0.04114, 0.5411, 0.04114, 0.5411, 0.04114, 0.5411, 0.04114, 0.5411, 0.04114, 0.5411, 0.04114, 0.5411, 0.04114, 0.5411, 0.04114, 0.5411, 0.04114, 0.5411, 0.04114, 0.5411, 0.04114, 0.5411, 0.04114, 0.5411, 0.04114, 0.5411, 0.04114, 0.5411, 0.04114, 0.5411, 0.04114, 0.5411, 0.04114, 0.5411, 0.04114, 0.5411, 0.04114, 0.5411, 0.04114, 0.5411, 0.04114, 0.5411, 0.04114, 0.5411, 0.04114, 0.5411, 0.04114, 0.5411, 0.04114, 0.5411, 0.04114, 0.5411, 0.04114, 0.5411, 0.04114, 0.5411, 0.04114, 0.5411, 0.04114, 0.5411, 0.04114, 0.5411, 0.04114, 0.5411, 0.04114, 0.5411, 0.04114, 0.5411, 0.04114, 0.5411, 0.04114, 0.5411, 0.04114, 0.5411, 0.04114, 0.5411, 0.04114, 0.5411, 0.04114, 0.5411, 0.04114, 0.5411, 0.04114, 0.5411, 0.04114, 0.5411, 0.04114, 0.5411, 0.04114, 0.5411, 0.04114, 0.5411, 0.04114, 0.5411, 0.04114, 0.5411, 0.04114, 0.5411, 0.04114, 0.5411, 0.04114, 0.5411, 0.04114, 0.5411, 0.04114, 0.5411, 0.04114])
me_cube.materials.append(mat_material)
me_cube.use_remesh_preserve_volume = False
me_cube.use_remesh_preserve_attributes = False
me_cube.use_mirror_vertex_groups = False
me_cube.update()
arm_metarig = bpy.data.armatures.new('metarig')  # bones are not reproduced

# ---- objects
ob_cube = bpy.data.objects.new('Cube', me_cube)
ob_metarig = bpy.data.objects.new('metarig', arm_metarig)

# ---- transforms, parenting, visibility, modifiers, constraints
ob_cube.location = (0.0, 0.0, 0.0)
ob_cube.lock_rotations_4d = False
ob_cube.empty_display_type = 'ARROWS'
ob_cube.lineart.crease_threshold = 0.0
ob_metarig.location = (-0.05305, 0.2381, 0.1663)
ob_metarig.scale = (4.915, 4.915, 4.915)

# ---- collection membership
col_collection.objects.link(ob_cube)
col_collection.objects.link(ob_metarig)

# ---- scene / render settings (as saved in the file)
scene.frame_start = 1; scene.frame_end = 250; scene.frame_set(1)
scene.render.engine = 'BLENDER_EEVEE_NEXT'
scene.cycles.sampling_pattern = 'TABULATED_SOBOL'
scene.cycles.use_light_tree = False
scene.view_settings.view_transform = 'Filmic'
bpy.context.view_layer.update()

# ---- added for rendering (the .blend has no active camera and no usable light): camera, sun
cam_auto = bpy.data.cameras.new('AutoCamera')
cam_auto.lens = 50.0
cam_auto.sensor_width = 36.0
cam_auto.clip_end = 1000.0
ob_auto_camera = bpy.data.objects.new('AutoCamera', cam_auto)
scene.collection.objects.link(ob_auto_camera)
ob_auto_camera.location = (12.9009, -15.409, 15.7023)
ob_auto_camera.rotation_euler = (1.09748, -7.21219e-08, 0.694738)
scene.camera = ob_auto_camera
light_auto_sun = bpy.data.lights.new('AutoSun', 'SUN')
light_auto_sun.energy = 3.0
light_auto_sun.angle = 0.0523599
ob_auto_sun = bpy.data.objects.new('AutoSun', light_auto_sun)
scene.collection.objects.link(ob_auto_sun)
ob_auto_sun.rotation_euler = (0.872665, 0.174533, 0.523599)
bpy.context.view_layer.update()
